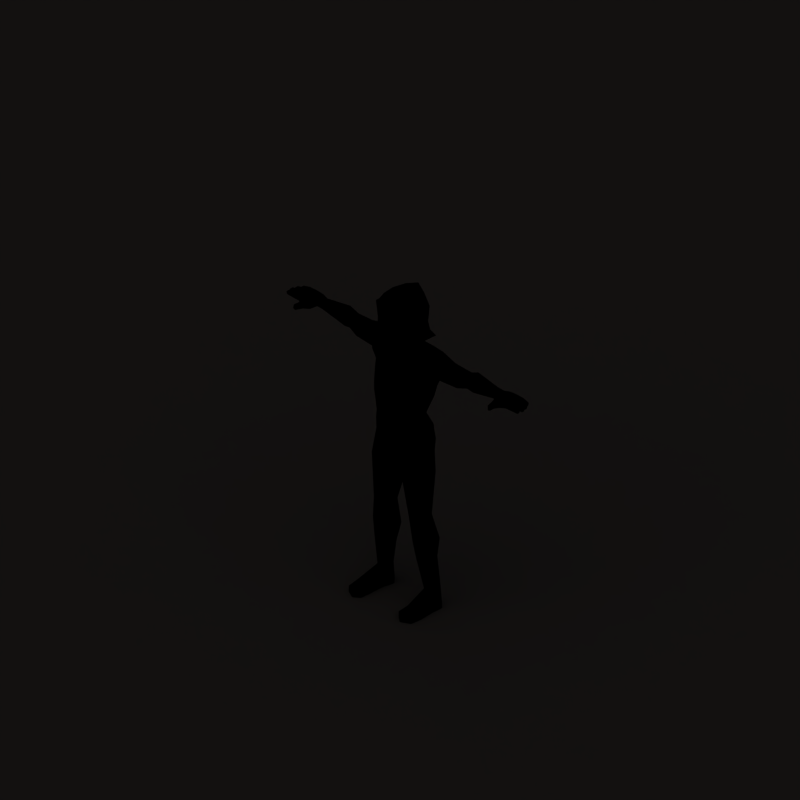 # Source: stealth.blend  (saved by Blender 2.62.0; exported with 4.5.12 LTS)
import bpy
from mathutils import Matrix  # noqa: F401  (used for matrix-valued properties, if any)

bpy.ops.wm.read_factory_settings(use_empty=True)
scene = bpy.context.scene
scene.name = 'Scene'

# ---- collections
col_collection_1 = bpy.data.collections.new('Collection 1'); scene.collection.children.link(col_collection_1)

# ---- materials (node trees are filled in below, after node groups)
mat_shadowstealth = bpy.data.materials.new('ShadowStealth')
mat_shadowstealth.alpha_threshold = 0.0
mat_shadowstealth.diffuse_color = (0.0, 0.0, 0.0, 1.0)
mat_shadowstealth.roughness = 0.5
mat_shadowstealth.specular_intensity = 0.0
mat_shadowstealth.line_color = (0.0, 0.0, 0.0, 0.6)
mat_shadow = bpy.data.materials.new('Shadow')
mat_shadow.alpha_threshold = 0.0
mat_shadow.diffuse_color = (0.2159, 0.2159, 0.2159, 1.0)
mat_shadow.roughness = 0.5
mat_shadow.specular_intensity = 0.0
mat_shadow.line_color = (0.0, 0.0, 0.0, 0.4)

# ---- material node trees

# ---- world
world_world = bpy.data.worlds.new('World'); scene.world = world_world
world_world.color = (0.1, 0.1, 0.1)
world_world.use_sun_shadow = False
world_world.sun_shadow_jitter_overblur = 0.0
world_world.cycles.sampling_method = 'MANUAL'
world_world.cycles.sample_map_resolution = 256
world_world.light_settings.ao_factor = 0.5

# ---- cameras
cam_camera_002 = bpy.data.cameras.new('Camera.002')
cam_camera_002.type = 'ORTHO'
cam_camera_002.passepartout_alpha = 0.2
cam_camera_002.clip_end = 100.0
cam_camera_002.lens = 35.0
cam_camera_002.sensor_width = 32.0
cam_camera_002.sensor_height = 18.0
cam_camera_002.ortho_scale = 4.245
cam_camera_002.show_passepartout = False
cam_camera_002.show_safe_areas = True
cam_camera_002.dof.focus_distance = 0.0
cam_camera_002.dof.aperture_fstop = 128.0

# ---- lights
light_sun_002 = bpy.data.lights.new('Sun.002', 'SUN')
light_sun_002.color = (0.7997, 0.7019, 1.0)
light_sun_002.transmission_factor = 0.0
light_sun_002.angle = 1.571
light_sun_002.energy = 0.25
light_sun_002.shadow_buffer_clip_start = 0.5
light_sun_002.shadow_soft_size = 1.0
light_sun_002.shadow_cascade_max_distance = 1000.0
light_sun_002.cycles.use_multiple_importance_sampling = False
light_sun_000 = bpy.data.lights.new('Sun.000', 'SUN')
light_sun_000.transmission_factor = 0.0
light_sun_000.angle = 1.571
light_sun_000.energy = 0.5
light_sun_000.shadow_buffer_clip_start = 0.5
light_sun_000.shadow_soft_size = 1.0
light_sun_000.shadow_cascade_max_distance = 1000.0
light_sun_000.cycles.use_multiple_importance_sampling = False
light_lamp_001 = bpy.data.lights.new('Lamp.001', 'SUN')
light_lamp_001.color = (0.8157, 0.6941, 0.6118)
light_lamp_001.transmission_factor = 0.0
light_lamp_001.angle = 1.571
light_lamp_001.energy = 1.0
light_lamp_001.shadow_buffer_clip_start = 0.5
light_lamp_001.shadow_soft_size = 1.0
light_lamp_001.shadow_cascade_max_distance = 1000.0
light_lamp_001.cycles.use_multiple_importance_sampling = False

# ---- meshes
me_cube_002 = bpy.data.meshes.new('Cube.002')
me_cube_002.from_pydata([(-0.2047, -2.985e-07, -0.007779), (-0.2047, -2.817e-07, 0.007773), (-0.2047, 0.02732, -2.641e-06), (-0.2047, -0.02732, -2.644e-06), (-0.2647, -0.02362, -2.693e-06), (-0.2647, 0.02362, -2.69e-06), (-0.2647, -2.518e-07, 0.007773), (-0.2647, -2.678e-07, -0.007779), (-0.35, -1.917e-07, -0.007779), (-0.35, -1.757e-07, 0.007773), (-0.35, 0.02624, -2.806e-06), (-0.35, -0.02624, -2.809e-06), (-0.4211, -0.02887, -3.004e-06), (-0.4211, 0.02887, -3.001e-06), (-0.4211, -6.385e-08, 0.007773), (-0.4211, -7.988e-08, -0.007779), (-0.5077, -2.732e-09, -0.007001), (-0.5077, 1.253e-08, 0.006995), (-0.5077, 0.02489, -3.002e-06), (-0.5077, -0.02489, -3.004e-06), (-0.5528, -0.02138, -3.004e-06), (-0.5528, 0.02138, -3.001e-06), (-0.5528, 3.928e-08, 0.006995), (-0.5528, 2.476e-08, -0.007001), (-0.5837, 3.095e-08, -0.006224), (-0.5837, 4.466e-08, 0.006218), (-0.5837, 0.01788, -3.001e-06), (-0.5837, -0.01788, -3.003e-06), (-0.6119, -0.01288, -3.003e-06), (-0.6119, 0.01288, -3.002e-06), (-0.6119, 4.927e-08, 0.003885), (-0.6119, 3.779e-08, -0.003891), (-0.655, 5.531e-08, -3.075e-06), (-0.1508, -0.03888, -1.868e-06), (-0.1508, 0.03888, -1.863e-06), (-0.1337, -2.608e-07, 0.007774), (-0.1337, -2.442e-07, -0.007778), (-0.08945, -3.044e-08, -0.007694), (-0.08945, -5.168e-08, 0.007693), (-0.1074, 0.03045, -6.023e-07), (-0.1074, -0.03045, -6.057e-07), (-0.08535, 4.798e-09, 0.0181), (-0.08535, 3.229e-08, -0.0181), (-0.09349, 0.02757, 0.01031), (-0.09349, -0.02757, 0.01031), (-0.09349, 0.02757, -0.01031), (-0.09349, -0.02757, -0.01031), (-0.07886, -0.02516, -4.788e-07), (-0.07887, 0.02516, -4.753e-07), (-0.1156, -0.0459, -6.072e-07), (-0.1041, -0.04809, 0.01134), (-0.1041, -0.04809, -0.01134), (-0.0947, -0.05122, -4.682e-07), (-0.1156, 0.0459, -5.986e-07), (-0.1041, 0.04809, 0.01134), (-0.1041, 0.04809, -0.01134), (-0.0947, 0.05122, -4.578e-07), (-0.09752, 0.06379, -4.567e-07), (-0.1099, 0.06051, -0.01134), (-0.1099, 0.06051, 0.01134), (-0.1216, 0.05706, -5.976e-07), (-0.09752, -0.06379, -4.69e-07), (-0.1099, -0.06051, -0.01134), (-0.1099, -0.06051, 0.01134), (-0.1216, -0.05706, -6.08e-07), (0.08468, -0.01052, 0.01329), (0.08468, -0.02105, -1.001e-06), (0.08468, -0.01052, -0.01329), (0.08468, 0.01052, -0.01329), (0.08468, 0.02104, -9.869e-07), (0.08468, 0.01052, 0.01329), (-0.06254, -0.0112, 0.01491), (-0.06254, -0.0224, -9.94e-07), (-0.06254, -0.0112, -0.01491), (-0.06254, 0.0112, -0.01491), (-0.06254, 0.0224, -1.013e-06), (-0.06254, 0.0112, 0.01491), (0.1136, 0.01704, -0.009664), (0.1231, 0.02852, -9.827e-07), (0.1136, 0.01704, 0.009662), (0.1136, -0.01704, 0.009662), (0.1231, -0.02852, -9.956e-07), (0.1136, -0.01704, -0.009664), (0.1183, -1.701e-06, 0.009662), (0.1278, -1.698e-06, -9.893e-07), (0.1183, -1.7e-06, -0.009664)], [], [(2, 0, 7, 5), (0, 3, 4, 7), (3, 1, 6, 4), (1, 2, 5, 6), (6, 5, 10, 9), (4, 6, 9, 11), (7, 4, 11, 8), (5, 7, 8, 10), (10, 8, 15, 13), (8, 11, 12, 15), (11, 9, 14, 12), (9, 10, 13, 14), (14, 13, 18, 17), (12, 14, 17, 19), (15, 12, 19, 16), (13, 15, 16, 18), (18, 16, 23, 21), (16, 19, 20, 23), (19, 17, 22, 20), (17, 18, 21, 22), (22, 21, 26, 25), (20, 22, 25, 27), (23, 20, 27, 24), (21, 23, 24, 26), (26, 24, 31, 29), (24, 27, 28, 31), (27, 25, 30, 28), (25, 26, 29, 30), (30, 29, 32), (28, 30, 32), (31, 28, 32), (29, 31, 32), (34, 35, 38, 39), (33, 36, 37, 40), (35, 33, 40, 38), (36, 34, 39, 37), (38, 40, 44, 41), (37, 42, 46, 40), (38, 41, 43, 39), (37, 39, 45, 42), (44, 40, 49, 50), (40, 46, 51, 49), (46, 47, 52, 51), (47, 44, 50, 52), (39, 43, 54, 53), (45, 39, 53, 55), (48, 45, 55, 56), (43, 48, 56, 54), (54, 56, 57, 59), (56, 55, 58, 57), (55, 53, 60, 58), (53, 54, 59, 60), (52, 50, 63, 61), (51, 52, 61, 62), (49, 51, 62, 64), (50, 49, 64, 63), (64, 62, 61, 63), (60, 59, 57, 58), (65, 71, 72, 66), (66, 72, 73, 67), (67, 73, 74, 68), (68, 74, 75, 69), (69, 75, 76, 70), (70, 76, 71, 65), (41, 71, 76), (41, 44, 47), (41, 48, 43), (41, 76, 75, 48), (41, 47, 72, 71), (42, 74, 73), (42, 47, 46), (42, 45, 48), (72, 47, 42, 73), (74, 42, 48, 75), (68, 69, 78, 77), (69, 70, 79, 78), (65, 66, 81, 80), (66, 67, 82, 81), (79, 83, 84, 78), (83, 80, 81, 84), (78, 84, 85, 77), (84, 81, 82, 85), (1, 3, 33, 35), (1, 35, 34, 2), (0, 2, 34, 36), (0, 36, 33, 3), (79, 80, 83), (65, 80, 79, 70), (77, 85, 82), (67, 68, 77, 82)])
me_cube_002.polygons.foreach_set('use_smooth', [True] * 90)
_k = set([(0, 7), (0, 36), (1, 6), (1, 35), (2, 5), (2, 34), (3, 4), (3, 33), (4, 11), (5, 10), (6, 9), (7, 8), (8, 15), (9, 14), (10, 13), (11, 12), (12, 19), (13, 18), (14, 17), (15, 16), (16, 23), (17, 22), (18, 21), (19, 20), (20, 27), (21, 26), (22, 25), (23, 24), (24, 31), (25, 30), (26, 29), (27, 28), (28, 32), (29, 32), (30, 32), (31, 32), (33, 40), (34, 39), (35, 38), (36, 37), (37, 39), (37, 40), (38, 39), (38, 40), (39, 53), (40, 49), (41, 43), (41, 44), (41, 47), (41, 48), (42, 45), (42, 46), (42, 47), (42, 48), (43, 54), (44, 50), (45, 55), (46, 51), (47, 52), (48, 56), (49, 64), (50, 63), (51, 62), (52, 61), (53, 60), (54, 59), (55, 58), (56, 57), (57, 58), (57, 59), (58, 60), (59, 60), (61, 62), (61, 63), (62, 64), (63, 64), (65, 66), (65, 70), (65, 80), (66, 67), (66, 81), (67, 68), (67, 82), (68, 69), (68, 77), (69, 70), (69, 78), (70, 79), (77, 78), (77, 85), (78, 79), (78, 84), (79, 83), (80, 81), (80, 83), (81, 82), (81, 84), (82, 85)])
me_cube_002.attributes.new('sharp_edge', 'BOOLEAN', 'EDGE').data.foreach_set('value', [ (min(e.vertices), max(e.vertices)) in _k for e in me_cube_002.edges])
_uv = me_cube_002.uv_layers.new(name='UVTex')
_uv.uv.foreach_set('vector', [0.2105, 0.2464, 0.2786, 0.2496, 0.2738, 0.3497, 0.2143, 0.3468, 0.2786, 0.2496, 0.3467, 0.2529, 0.3334, 0.3525, 0.2738, 0.3497, 0.02067, 0.2464, 0.08876, 0.2496, 0.08397, 0.3497, 0.02442, 0.3469, 0.08876, 0.2496, 0.1568, 0.2529, 0.1435, 0.3525, 0.08397, 0.3497, 0.08397, 0.3497, 0.1435, 0.3525, 0.1427, 0.495, 0.07717, 0.4918, 0.02442, 0.3469, 0.08397, 0.3497, 0.07717, 0.4918, 0.01163, 0.4887, 0.2738, 0.3497, 0.3334, 0.3525, 0.3326, 0.495, 0.2671, 0.4918, 0.2143, 0.3468, 0.2738, 0.3497, 0.2671, 0.4918, 0.2015, 0.4887, 0.2015, 0.4887, 0.2671, 0.4918, 0.2614, 0.61, 0.1899, 0.6067, 0.2671, 0.4918, 0.3326, 0.495, 0.3329, 0.6136, 0.2614, 0.61, 0.01163, 0.4887, 0.07717, 0.4918, 0.07151, 0.61, 1.042e-07, 0.6067, 0.07717, 0.4918, 0.1427, 0.495, 0.143, 0.6136, 0.07151, 0.61, 0.07151, 0.61, 0.143, 0.6136, 0.1265, 0.7573, 0.06462, 0.7542, 1.042e-07, 0.6067, 0.07151, 0.61, 0.06462, 0.7542, 0.002694, 0.7514, 0.2614, 0.61, 0.3329, 0.6136, 0.3164, 0.7573, 0.2545, 0.7542, 0.1899, 0.6067, 0.2614, 0.61, 0.2545, 0.7542, 0.1926, 0.7514, 0.1926, 0.7514, 0.2545, 0.7542, 0.2509, 0.829, 0.1972, 0.8268, 0.2545, 0.7542, 0.3164, 0.7573, 0.3046, 0.8319, 0.2509, 0.829, 0.002694, 0.7514, 0.06462, 0.7542, 0.06104, 0.829, 0.007338, 0.8268, 0.06462, 0.7542, 0.1265, 0.7573, 0.1147, 0.8319, 0.06104, 0.829, 0.06104, 0.829, 0.1147, 0.8319, 0.1037, 0.8833, 0.05859, 0.8802, 0.007338, 0.8268, 0.06104, 0.829, 0.05859, 0.8802, 0.01338, 0.8789, 0.2509, 0.829, 0.3046, 0.8319, 0.2936, 0.8832, 0.2485, 0.8802, 0.1972, 0.8268, 0.2509, 0.829, 0.2485, 0.8802, 0.2033, 0.8789, 0.2033, 0.8789, 0.2485, 0.8802, 0.2462, 0.9272, 0.2138, 0.9267, 0.2485, 0.8802, 0.2936, 0.8832, 0.2786, 0.9298, 0.2462, 0.9272, 0.01338, 0.8789, 0.05859, 0.8802, 0.05634, 0.9272, 0.02386, 0.9267, 0.05859, 0.8802, 0.1037, 0.8833, 0.08872, 0.9298, 0.05634, 0.9272, 0.05634, 0.9272, 0.08872, 0.9298, 0.05286, 1.0, 0.02386, 0.9267, 0.05634, 0.9272, 0.05286, 1.0, 0.2462, 0.9272, 0.2786, 0.9298, 0.2427, 1.0, 0.2138, 0.9267, 0.2462, 0.9272, 0.2427, 1.0, 0.1899, 0.1249, 0.09643, 0.08928, 0.1007, 0.0, 0.1739, 0.0465, 0.3798, 0.1249, 0.2863, 0.08928, 0.2906, 0.0, 0.3637, 0.0465, 0.09643, 0.08928, 0.0, 0.1158, 0.02343, 0.0393, 0.1007, 0.0, 0.2863, 0.08928, 0.1899, 0.1158, 0.2133, 0.0393, 0.2906, 0.0, 0.5807, 0.4489, 0.5063, 0.4891, 0.5135, 0.4477, 0.5807, 0.4243, 0.5807, 0.5821, 0.5807, 0.6067, 0.5135, 0.5833, 0.5063, 0.5418, 0.5807, 0.4489, 0.5807, 0.4243, 0.6479, 0.4477, 0.6551, 0.4891, 0.5807, 0.5821, 0.6551, 0.5418, 0.6479, 0.5833, 0.5807, 0.6067, 0.5135, 0.4477, 0.5063, 0.4891, 0.4268, 0.507, 0.4181, 0.4713, 0.5063, 0.5418, 0.5135, 0.5833, 0.4181, 0.5596, 0.4268, 0.5239, 0.5135, 0.5833, 0.5116, 0.626, 0.4074, 0.5911, 0.4181, 0.5596, 0.5116, 0.4049, 0.5135, 0.4477, 0.4181, 0.4713, 0.4074, 0.4398, 0.6551, 0.4891, 0.6479, 0.4477, 0.7433, 0.4713, 0.7346, 0.507, 0.6479, 0.5833, 0.6551, 0.5418, 0.7346, 0.5239, 0.7433, 0.5596, 0.6498, 0.626, 0.6479, 0.5833, 0.7433, 0.5596, 0.7539, 0.5911, 0.6479, 0.4477, 0.6498, 0.4049, 0.7539, 0.4398, 0.7433, 0.4713, 0.7433, 0.4713, 0.7539, 0.4398, 0.7816, 0.4434, 0.7708, 0.4797, 0.7539, 0.5911, 0.7433, 0.5596, 0.7708, 0.5512, 0.7816, 0.5875, 0.7433, 0.5596, 0.7346, 0.5239, 0.7596, 0.5155, 0.7708, 0.5512, 0.7346, 0.507, 0.7433, 0.4713, 0.7708, 0.4797, 0.7596, 0.5155, 0.4074, 0.4398, 0.4181, 0.4713, 0.3906, 0.4797, 0.3798, 0.4434, 0.4181, 0.5596, 0.4074, 0.5911, 0.3798, 0.5875, 0.3906, 0.5512, 0.4268, 0.5239, 0.4181, 0.5596, 0.3906, 0.5512, 0.4018, 0.5155, 0.4181, 0.4713, 0.4268, 0.507, 0.4018, 0.5155, 0.3906, 0.4797, 0.7224, 0.04075, 0.6824, 0.04075, 0.6785, 0.0, 0.7194, 0.0008564, 0.6785, 0.4049, 0.6785, 0.3649, 0.7192, 0.3609, 0.7184, 0.4019, 0.575, 0.00119, 0.5752, 0.3503, 0.5291, 0.3531, 0.5291, 0.001505, 0.5291, 0.001505, 0.5291, 0.3531, 0.4831, 0.3503, 0.4832, 0.00119, 0.4832, 0.00119, 0.4831, 0.3503, 0.4293, 0.3487, 0.4372, 0.0006945, 0.4372, 0.0006945, 0.4293, 0.3487, 0.384, 0.3484, 0.3913, 0.0, 0.6669, 0.0, 0.6743, 0.3484, 0.6289, 0.3488, 0.621, 0.0006945, 0.621, 0.0006945, 0.6289, 0.3488, 0.5752, 0.3503, 0.575, 0.00119, 0.6041, 0.4049, 0.5752, 0.3503, 0.6289, 0.3488, 0.5807, 0.4243, 0.5135, 0.4477, 0.5116, 0.4049, 0.5807, 0.4243, 0.6498, 0.4049, 0.6479, 0.4477, 0.6041, 0.4049, 0.6289, 0.3488, 0.6743, 0.3484, 0.6785, 0.3882, 0.6041, 0.4049, 0.5291, 0.3936, 0.5291, 0.3531, 0.5752, 0.3503, 0.4541, 0.4049, 0.4293, 0.3487, 0.4831, 0.3503, 0.5807, 0.6067, 0.5116, 0.626, 0.5135, 0.5833, 0.5807, 0.6067, 0.6479, 0.5833, 0.6498, 0.626, 0.5291, 0.3531, 0.5291, 0.3936, 0.4541, 0.4049, 0.4831, 0.3503, 0.4293, 0.3487, 0.4541, 0.4049, 0.3798, 0.3882, 0.384, 0.3484, 0.6633, 0.6271, 0.6981, 0.626, 0.7217, 0.7418, 0.6819, 0.7103, 0.5272, 0.7633, 0.4923, 0.7622, 0.5109, 0.679, 0.5507, 0.6476, 0.4382, 0.7622, 0.4033, 0.7633, 0.3798, 0.6476, 0.4196, 0.679, 0.5743, 0.626, 0.6091, 0.6271, 0.5905, 0.7103, 0.5507, 0.7418, 0.5109, 0.679, 0.4652, 0.6656, 0.4652, 0.626, 0.5507, 0.6476, 0.4652, 0.6656, 0.4196, 0.679, 0.3798, 0.6476, 0.4652, 0.626, 0.7217, 0.7418, 0.6362, 0.7633, 0.6362, 0.7237, 0.6819, 0.7103, 0.6362, 0.7633, 0.5507, 0.7418, 0.5905, 0.7103, 0.6362, 0.7237, 0.08876, 0.2496, 0.02067, 0.2464, 0.0, 0.1158, 0.09643, 0.08928, 0.08876, 0.2496, 0.09643, 0.08928, 0.1899, 0.1249, 0.1568, 0.2529, 0.2786, 0.2496, 0.2105, 0.2464, 0.1899, 0.1158, 0.2863, 0.08928, 0.2786, 0.2496, 0.2863, 0.08928, 0.3798, 0.1249, 0.3467, 0.2529, 0.0, 0.0, 1.0, 0.0, 1.0, 1.0, 0.0, 0.0, 0.0, 1.0, 1.0, 1.0, 1.0, 0.0, 0.0, 0.0, 1.0, 1.0, 1.0, 0.0, 0.0, 0.0, 1.0, 0.0, 1.0, 1.0, 0.0, 1.0])
me_cube_002.materials.append(mat_shadowstealth)
me_cube_002.use_remesh_preserve_volume = False
me_cube_002.use_remesh_preserve_attributes = False
me_cube_002.use_mirror_vertex_groups = False
me_cube_002.update()
me_mehumanmale_003 = bpy.data.meshes.new('meHumanMale.003')
me_mehumanmale_003.from_pydata([(-0.04282, -0.06806, 0.7507), (0.04282, -0.06806, 0.7507), (0.02123, -0.0911, 0.7033), (-0.02123, -0.0911, 0.7033), (-2.874e-08, -0.1193, 0.7103), (8.04e-09, 0.02662, 0.8851), (0.07053, 0.0243, 0.8532), (-0.07053, 0.0243, 0.8532), (0.08691, 0.01961, 0.7702), (-0.08691, 0.01961, 0.7702), (0.07065, -0.06624, 0.6955), (-3.016e-08, -0.1016, 0.6974), (-0.07065, -0.06624, 0.6955), (0.07748, 0.02366, 0.6945), (-0.07748, 0.02366, 0.6945), (0.0568, 0.1009, 0.6505), (0.06153, 0.009241, 0.6414), (0.06506, 0.1168, 0.6966), (0.05947, -0.06496, 0.6405), (0.07977, -0.06372, 0.7713), (0.06641, 0.1248, 0.7724), (0.06148, -0.04299, 0.8443), (0.06148, 0.09614, 0.8491), (3.513e-08, 0.1063, 0.8686), (-1.786e-08, -0.05914, 0.8715), (-0.06148, 0.09614, 0.8491), (-0.06148, -0.04299, 0.8443), (4.919e-08, 0.1629, 0.7713), (-2.874e-08, -0.09518, 0.7713), (-0.06641, 0.1248, 0.7724), (-0.07977, -0.06372, 0.7713), (-0.05947, -0.06496, 0.6405), (-0.06506, 0.1168, 0.6966), (3.546e-08, 0.1174, 0.6327), (-0.06153, 0.009241, 0.6414), (-0.0568, 0.1009, 0.6505), (4.643e-08, 0.1537, 0.6955), (-2.632e-08, -0.08716, 0.6222), (-2.039e-09, -0.006751, 0.6107), (1.077e-05, -0.04304, 0.5848), (1.595e-05, -0.06355, 0.58), (-4.478e-05, 0.1799, 0.6865), (-0.07996, 0.149, 0.631), (-0.1287, -0.01605, 0.6216), (-4.817e-05, 0.1934, 0.6075), (-0.07811, 0.1355, 0.6877), (-0.08274, -0.06434, 0.6043), (-0.0845, -0.06883, 0.742), (-0.07973, 0.1452, 0.7787), (-4.751e-05, 0.1908, 0.7774), (-0.07493, -0.08333, 0.8555), (-0.0738, 0.1107, 0.8707), (2.449e-05, -0.1001, 0.8922), (-3.359e-05, 0.135, 0.8942), (0.07375, 0.1108, 0.8707), (0.07497, -0.08329, 0.8555), (0.07966, 0.1452, 0.7787), (0.08453, -0.06878, 0.742), (0.08277, -0.0643, 0.6043), (0.07804, 0.1356, 0.6877), (0.1287, -0.01598, 0.6216), (0.07988, 0.149, 0.631), (-0.09298, 0.02375, 0.6852), (0.09297, 0.0238, 0.6852), (-0.09042, -0.0669, 0.6615), (0.09045, -0.06686, 0.6615), (-0.1043, 0.0189, 0.7762), (0.1043, 0.01895, 0.7762), (-0.08464, 0.02452, 0.8757), (0.08463, 0.02457, 0.8757), (-6.771e-06, 0.02734, 0.9139), (1.417e-05, -0.05671, 0.582), (-0.1265, -0.02805, 0.627), (0.1266, -0.02799, 0.627), (0.1174, -0.02011, 0.6919), (-0.1174, -0.02017, 0.6919), (0.1, -0.02102, 0.7828), (-0.1, -0.02107, 0.7828), (0.07922, -0.04483, 0.8716), (-0.07919, -0.04487, 0.8716), (1.638e-05, -0.06553, 0.9004), (-0.08449, -0.08542, 0.7407), (-0.07492, -0.1084, 0.8545), (3.082e-05, -0.1251, 0.8912), (2.043e-05, -0.08114, 0.5734), (-0.08274, -0.08142, 0.597), (0.07498, -0.1083, 0.8545), (0.08453, -0.08537, 0.7407), (0.08278, -0.08138, 0.597), (-0.09041, -0.08332, 0.6595), (0.09045, -0.08328, 0.6596), (-0.09849, 0.1751, 0.5926), (-0.1308, -0.03677, 0.6039), (-4.974e-05, 0.1997, 0.5913), (1.862e-05, -0.07456, 0.5463), (0.1323, -0.03286, 0.6026), (0.0984, 0.1752, 0.5926), (-0.11, 0.06141, 0.6451), (0.1099, 0.06147, 0.6451), (0.08551, 0.07969, 0.6865), (-0.08555, 0.07965, 0.6865), (0.09197, 0.08208, 0.7774), (-0.09201, 0.08203, 0.7774), (0.07919, 0.06767, 0.8732), (-0.07922, 0.06763, 0.8732), (-2.018e-05, 0.08115, 0.9041), (-0.1275, 0.06899, 0.6164), (0.1282, 0.07135, 0.6156), (-0.7955, 0.006095, 0.492), (-0.8343, 0.0159, 0.5007), (-0.8356, 0.04222, 0.501), (-0.8021, 0.01565, 0.531), (-0.8328, 0.01575, 0.5332), (-0.834, 0.04207, 0.5334), (-0.8317, 0.06848, 0.5335), (-0.8332, 0.06864, 0.5011), (-0.7538, 0.1236, 0.4855), (-0.7525, 0.1239, 0.5275), (-0.887, 0.06724, 0.5064), (-0.8857, 0.06711, 0.5324), (-0.8845, 0.04079, 0.5321), (-0.8857, 0.04092, 0.5061), (-0.9332, 0.04552, 0.5038), (-0.9351, 0.0422, 0.5221), (-0.9361, 0.06326, 0.5223), (-0.9339, 0.06026, 0.5039), (-0.88, 0.09626, 0.5308), (-0.8811, 0.09637, 0.5074), (-0.8799, 0.07005, 0.5061), (-0.8787, 0.06993, 0.5321), (-0.9257, 0.07143, 0.5219), (-0.9238, 0.07475, 0.5036), (-0.9245, 0.08948, 0.5052), (-0.9267, 0.09249, 0.5217), (-0.8802, 0.03816, 0.5321), (-0.879, 0.01184, 0.5319), (-0.8815, 0.03828, 0.5061), (-0.8802, 0.01196, 0.5059), (-0.9277, 0.01656, 0.5035), (-0.9284, 0.0313, 0.5037), (-0.9296, 0.01324, 0.5218), (-0.9306, 0.0343, 0.522), (-0.746, 0.02078, 0.5285), (-0.7519, 0.07362, 0.5343), (-0.7473, 0.02011, 0.4826), (-0.7536, 0.07334, 0.483), (-0.7622, -0.01882, 0.495), (-0.7612, -0.01819, 0.5266), (-0.7872, -0.02689, 0.5262), (-0.7882, -0.02745, 0.4981), (-0.7941, -0.06078, 0.502), (-0.7921, -0.05855, 0.5231), (-0.7768, -0.06227, 0.5267), (-0.7777, -0.06298, 0.4971), (-0.9074, 0.1194, 0.5217), (-0.9052, 0.1164, 0.5052), (-0.9046, 0.1017, 0.5036), (-0.9064, 0.09838, 0.5219), (-0.8594, 0.09688, 0.5321), (-0.8606, 0.097, 0.5061), (-0.8618, 0.1233, 0.5074), (-0.8607, 0.1232, 0.5308), (-0.8105, 0.1237, 0.5315), (-0.8118, 0.1238, 0.5022), (-0.8237, 0.09509, 0.5016), (-0.8222, 0.09494, 0.5325), (-0.7883, 0.1249, 0.4919), (-0.7857, 0.1252, 0.5286), (-0.7937, 0.04366, 0.501), (-0.7921, 0.04351, 0.5334), (-0.792, 0.09604, 0.5016), (-0.7906, 0.0959, 0.5325), (-2.039e-09, -0.006751, 0.6107), (-2.797e-08, -0.09263, 0.4069), (-0.4702, 0.09932, 0.458), (-0.4702, 0.0652, 0.4579), (-0.4919, 0.03829, 0.5016), (-0.4702, 0.06513, 0.5426), (-0.4702, 0.09929, 0.5425), (-0.4702, 0.1423, 0.5015), (-0.1997, 0.1172, 0.3937), (-0.1954, 0.001093, 0.4103), (-0.1761, -0.04527, 0.4982), (-0.1421, 0.02877, 0.5718), (-0.1435, 0.1157, 0.5712), (-0.1756, 0.1655, 0.485), (-0.7113, 0.1171, 0.5196), (-0.7113, 0.09405, 0.5362), (-0.7113, 0.0553, 0.5296), (-0.7113, 0.03954, 0.506), (-0.7113, 0.06277, 0.4884), (-0.7113, 0.1017, 0.4951), (-0.06708, 0.185, 0.4823), (-0.06041, 0.09357, 0.591), (-0.05989, 0.009367, 0.5929), (-0.07574, -0.03336, 0.5206), (-1.416e-08, -0.0469, 0.4858), (5.239e-08, 0.1735, 0.4759), (-0.1425, 0.05578, 0.1736), (-0.1309, -0.04419, 0.2146), (-0.1018, -0.08717, 0.2312), (-0.06096, 0.1153, 0.1601), (-0.08111, -0.08509, 0.0904), (-0.1514, -0.03732, 0.0802), (-0.08111, 0.1724, 0.04672), (-0.1528, 0.1123, 0.06343), (-0.1659, -0.02252, 0.03588), (-0.08681, -0.06802, 0.004748), (-0.08681, 0.1805, -0.03471), (-0.1677, 0.1103, 0.01514), (-0.1549, 0.0913, -0.8743), (-0.1549, 0.04407, -0.8743), (-0.1894, 0.01014, -0.8743), (-0.2239, 0.04407, -0.8743), (-0.2239, 0.0913, -0.8743), (-0.1894, 0.1239, -0.8743), (-0.1409, 0.08509, -0.4201), (-0.1955, 0.05539, -0.4139), (-0.1973, -0.0116, -0.4355), (-0.1447, -0.04235, -0.4651), (-0.08335, -0.0116, -0.4458), (-0.08152, 0.05539, -0.4242), (-0.1421, 0.08829, -0.9849), (-0.1547, 0.007083, -0.9849), (-0.1895, 0.006883, -0.9849), (-0.2459, 0.007083, -0.9849), (-0.2424, 0.08829, -0.9849), (-0.1898, 0.1349, -0.9849), (-0.2507, -0.1486, -0.9849), (-0.1924, -0.1768, -0.9849), (-0.1525, -0.1486, -0.9849), (-0.2483, -0.1486, -0.9474), (-0.1921, -0.1768, -0.9446), (-0.1525, -0.1486, -0.9474), (-7.368e-09, -0.0244, 0.5465), (4.734e-08, 0.1568, 0.5435), (-0.0568, 0.1009, 0.6505), (-0.06153, 0.009241, 0.6414), (3.546e-08, 0.1174, 0.6327), (-0.09982, -0.09515, 0.401), (-0.09237, 0.1742, 0.3625), (-0.002365, 0.1554, 0.3587), (-0.5163, 0.1056, 0.4519), (-0.5163, 0.1438, 0.5031), (-0.5163, 0.1056, 0.5587), (-0.5163, 0.06546, 0.5588), (-0.5163, 0.03676, 0.5032), (-0.5163, 0.0655, 0.4518), (-0.406, 0.05013, 0.4408), (-0.3339, 0.1048, 0.4296), (-0.425, 0.02133, 0.4907), (-0.4037, 0.05363, 0.5437), (-0.334, 0.104, 0.5434), (-0.3034, 0.1587, 0.4877), (-0.08875, 0.01261, -0.6147), (-0.1569, -0.02393, -0.6045), (-0.231, 0.01176, -0.5779), (-0.2293, 0.08238, -0.5579), (-0.1534, 0.1322, -0.5632), (-0.08658, 0.08886, -0.5895), (-0.1987, 0.08077, -0.1604), (-0.1983, -0.02645, -0.1559), (-0.1135, 0.1367, -0.2061), (-0.112, -0.06545, -0.1885), (-0.02201, -0.004925, -0.2443), (-0.02141, 0.06641, -0.2372), (0.02141, 0.06641, -0.2372), (0.02201, -0.004925, -0.2443), (0.112, -0.06545, -0.1885), (0.1135, 0.1367, -0.2061), (0.1983, -0.02645, -0.1559), (0.1987, 0.08077, -0.1604), (0.08658, 0.08886, -0.5895), (0.1534, 0.1322, -0.5632), (0.2293, 0.08238, -0.5579), (0.231, 0.01176, -0.5779), (0.1569, -0.02393, -0.6045), (0.08875, 0.01261, -0.6147), (0.3034, 0.1587, 0.4877), (0.334, 0.104, 0.5434), (0.4037, 0.05363, 0.5437), (0.425, 0.02133, 0.4907), (0.3339, 0.1048, 0.4296), (0.406, 0.05013, 0.4408), (0.09237, 0.1742, 0.3625), (0.09982, -0.09515, 0.401), (0.06153, 0.009241, 0.6414), (0.0568, 0.1009, 0.6505), (0.1525, -0.1486, -0.9474), (0.1921, -0.1768, -0.9446), (0.2483, -0.1486, -0.9474), (0.1525, -0.1486, -0.9849), (0.1924, -0.1768, -0.9849), (0.2507, -0.1486, -0.9849), (0.1898, 0.1349, -0.9849), (0.2424, 0.08829, -0.9849), (0.2459, 0.007083, -0.9849), (0.1895, 0.006883, -0.9849), (0.1547, 0.007083, -0.9849), (0.1421, 0.08829, -0.9849), (0.08152, 0.05539, -0.4242), (0.08335, -0.0116, -0.4458), (0.1447, -0.04235, -0.4651), (0.1973, -0.0116, -0.4355), (0.1955, 0.05539, -0.4139), (0.1409, 0.08509, -0.4201), (0.1894, 0.1239, -0.8743), (0.2239, 0.0913, -0.8743), (0.2239, 0.04407, -0.8743), (0.1894, 0.01014, -0.8743), (0.1549, 0.04407, -0.8743), (0.1549, 0.0913, -0.8743), (-1.662e-08, -0.05504, -0.05819), (3.879e-08, 0.1284, -0.08252), (0.1677, 0.1103, 0.01514), (0.08681, 0.1805, -0.03471), (0.08681, -0.06802, 0.004748), (0.1659, -0.02252, 0.03588), (-2.57e-08, -0.08509, 0.0904), (0.1528, 0.1123, 0.06343), (0.08111, 0.1724, 0.04672), (0.1514, -0.03732, 0.0802), (0.08111, -0.08509, 0.0904), (0.06096, 0.1153, 0.1601), (0.1018, -0.08717, 0.2312), (0.1309, -0.04419, 0.2146), (0.1425, 0.05578, 0.1736), (-2.248e-08, -0.07445, 0.2312), (0.07574, -0.03336, 0.5206), (0.05989, 0.009367, 0.5929), (0.06041, 0.09357, 0.591), (0.06708, 0.185, 0.4823), (0.1756, 0.1655, 0.485), (0.1435, 0.1157, 0.5712), (0.1421, 0.02877, 0.5718), (0.1761, -0.04527, 0.4982), (0.1954, 0.001093, 0.4103), (0.1997, 0.1172, 0.3937), (0.4702, 0.1423, 0.5015), (0.4702, 0.09929, 0.5425), (0.4702, 0.06513, 0.5426), (0.4919, 0.03829, 0.5016), (0.4702, 0.0652, 0.4579), (0.4702, 0.09932, 0.458), (4.8e-08, 0.159, 0.04968), (3.133e-08, 0.1037, 0.1631), (-0.1922, -0.08016, -0.9849), (-0.2559, -0.07927, -0.9849), (-0.2533, -0.0823, -0.938), (-0.151, -0.07927, -0.9849), (-0.1522, -0.0823, -0.938), (-0.1917, -0.08636, -0.9185), (0.1917, -0.08636, -0.9185), (0.1522, -0.0823, -0.938), (0.151, -0.07927, -0.9849), (0.2533, -0.0823, -0.938), (0.2559, -0.07927, -0.9849), (0.1922, -0.08016, -0.9849), (-0.11, 0.02135, -0.7154), (-0.1659, -0.008547, -0.6986), (-0.2258, 0.0173, -0.6811), (-0.2246, 0.06937, -0.6677), (-0.1628, 0.1191, -0.6569), (-0.1089, 0.07341, -0.7021), (0.1089, 0.07341, -0.7021), (0.1628, 0.1191, -0.6569), (0.2246, 0.06937, -0.6677), (0.2258, 0.0173, -0.6811), (0.1659, -0.008547, -0.6986), (0.11, 0.02135, -0.7154), (-0.1799, 0.09098, -0.04574), (-0.1723, -0.0157, -0.0009543), (-0.0983, 0.1419, -0.09928), (-0.09178, -0.05109, -0.02231), (0.0137, 0.0901, -0.1081), (0.01324, -0.003993, -0.1027), (0.09178, -0.05109, -0.02231), (0.0983, 0.1419, -0.09928), (0.1723, -0.0157, -0.0009543), (0.1799, 0.09098, -0.04574), (-0.0137, 0.0901, -0.1081), (-0.01324, -0.003993, -0.1027), (-0.1673, 0.09822, 0.2785), (-0.1484, -0.03516, 0.2929), (-0.1087, -0.0905, 0.2861), (-0.07839, 0.1417, 0.2566), (0.07839, 0.1417, 0.2566), (0.1087, -0.0905, 0.2861), (0.1484, -0.03516, 0.2929), (0.1673, 0.09822, 0.2785), (3.822e-08, 0.1266, 0.2579), (-2.503e-08, -0.08288, 0.2737), (-0.2318, 0.03908, 0.4371), (-0.2207, 0.1144, 0.4116), (-0.2292, 0.008272, 0.4913), (-0.224, 0.04324, 0.5655), (-0.2214, 0.115, 0.565), (-0.2079, 0.1549, 0.4864), (0.2079, 0.1549, 0.4864), (0.2214, 0.115, 0.565), (0.224, 0.04324, 0.5655), (0.2292, 0.008272, 0.4913), (0.2207, 0.1144, 0.4116), (0.2318, 0.03908, 0.4371), (0.5163, 0.0655, 0.4518), (0.5163, 0.03676, 0.5032), (0.5163, 0.06546, 0.5588), (0.5163, 0.1056, 0.5587), (0.5163, 0.1438, 0.5031), (0.5163, 0.1056, 0.4519), (0.7113, 0.1017, 0.4951), (0.7113, 0.06277, 0.4884), (0.7113, 0.03954, 0.506), (0.7113, 0.0553, 0.5296), (0.7113, 0.09405, 0.5362), (0.7113, 0.1171, 0.5196), (0.7906, 0.09589, 0.5325), (0.792, 0.09604, 0.5016), (0.7921, 0.0435, 0.5334), (0.7937, 0.04366, 0.501), (0.7857, 0.1252, 0.5286), (0.7883, 0.1249, 0.4919), (0.8222, 0.09494, 0.5325), (0.8237, 0.09508, 0.5016), (0.8118, 0.1238, 0.5022), (0.8105, 0.1237, 0.5315), (0.8607, 0.1232, 0.5308), (0.8618, 0.1233, 0.5074), (0.8606, 0.097, 0.5061), (0.8594, 0.09688, 0.5321), (0.9064, 0.09838, 0.5219), (0.9046, 0.1017, 0.5036), (0.9052, 0.1164, 0.5052), (0.9074, 0.1194, 0.5217), (0.7777, -0.06298, 0.4971), (0.7768, -0.06227, 0.5267), (0.7921, -0.05855, 0.5231), (0.7941, -0.06078, 0.502), (0.7882, -0.02745, 0.4981), (0.7872, -0.02689, 0.5262), (0.7612, -0.01819, 0.5266), (0.7622, -0.01882, 0.495), (0.7536, 0.07334, 0.483), (0.7473, 0.02011, 0.4826), (0.7519, 0.07362, 0.5343), (0.746, 0.02078, 0.5285), (0.9306, 0.0343, 0.522), (0.9296, 0.01324, 0.5218), (0.9284, 0.0313, 0.5037), (0.9277, 0.01656, 0.5035), (0.8802, 0.01196, 0.5059), (0.8815, 0.03828, 0.5061), (0.879, 0.01184, 0.5319), (0.8802, 0.03816, 0.5321), (0.9267, 0.09249, 0.5217), (0.9245, 0.08948, 0.5052), (0.9238, 0.07475, 0.5036), (0.9257, 0.07143, 0.5219), (0.8787, 0.06993, 0.5321), (0.8799, 0.07005, 0.5061), (0.8811, 0.09637, 0.5074), (0.88, 0.09626, 0.5308), (0.9339, 0.06026, 0.5039), (0.9361, 0.06325, 0.5223), (0.9351, 0.0422, 0.5221), (0.9332, 0.04552, 0.5038), (0.8857, 0.04092, 0.5061), (0.8845, 0.04079, 0.5321), (0.8857, 0.06711, 0.5324), (0.887, 0.06724, 0.5064), (0.7525, 0.1239, 0.5275), (0.7538, 0.1236, 0.4855), (0.8332, 0.06864, 0.5011), (0.8317, 0.06848, 0.5335), (0.834, 0.04207, 0.5334), (0.8328, 0.01575, 0.5332), (0.8021, 0.01564, 0.531), (0.8356, 0.04222, 0.501), (0.8343, 0.0159, 0.5007), (0.7955, 0.006094, 0.492), (-0.1778, 0.1119, 0.3418), (-0.1574, -0.02372, 0.352), (-0.1042, -0.09574, 0.3346), (-0.08538, 0.1608, 0.3096), (0.08538, 0.1608, 0.3096), (0.1042, -0.09574, 0.3346), (0.1574, -0.02372, 0.352), (0.1778, 0.1119, 0.3418), (4.345e-08, 0.1439, 0.3083), (-2.738e-08, -0.09067, 0.3314)], [], [(31, 37, 11, 3), (18, 2, 11, 37), (0, 30, 12), (3, 0, 12), (0, 3, 28), (30, 0, 28), (1, 2, 10), (19, 1, 10), (1, 19, 28), (2, 1, 28), (28, 3, 4), (28, 4, 2), (11, 4, 3), (11, 2, 4), (10, 2, 18), (3, 12, 31), (23, 5, 6, 22), (25, 7, 5, 23), (26, 24, 5, 7), (24, 21, 6, 5), (30, 26, 7, 9), (29, 9, 7, 25), (22, 6, 8, 20), (21, 19, 8, 6), (32, 14, 9, 29), (30, 9, 14, 12), (20, 8, 13, 17), (19, 10, 13, 8), (35, 34, 14, 32), (34, 31, 12, 14), (17, 13, 16, 15), (18, 16, 13, 10), (37, 38, 16, 18), (33, 36, 17, 15), (36, 27, 20, 17), (19, 21, 24, 28), (27, 23, 22, 20), (27, 29, 25, 23), (30, 28, 24, 26), (36, 32, 29, 27), (33, 35, 32, 36), (34, 38, 37, 31), (44, 42, 45, 41), (41, 45, 48, 49), (49, 48, 51, 53), (49, 53, 54, 56), (41, 49, 56, 59), (44, 41, 59, 61), (39, 71, 72, 43), (71, 40, 46, 72), (40, 71, 73, 58), (71, 39, 60, 73), (58, 73, 74, 65), (73, 60, 63, 74), (43, 72, 75, 62), (72, 46, 64, 75), (65, 74, 76, 57), (74, 63, 67, 76), (47, 77, 75, 64), (77, 66, 62, 75), (57, 76, 78, 55), (76, 67, 69, 78), (50, 79, 77, 47), (79, 68, 66, 77), (55, 78, 80, 52), (78, 69, 70, 80), (52, 80, 79, 50), (80, 70, 68, 79), (50, 47, 81, 82), (52, 50, 82, 83), (46, 40, 84, 85), (57, 55, 86, 87), (55, 52, 83, 86), (40, 58, 88, 84), (64, 46, 85, 89), (47, 64, 89, 81), (65, 57, 87, 90), (58, 65, 90, 88), (42, 44, 93, 91), (39, 43, 92, 94), (44, 61, 96, 93), (60, 39, 94, 95), (59, 99, 98, 61), (99, 63, 60, 98), (42, 97, 100, 45), (97, 43, 62, 100), (56, 101, 99, 59), (101, 67, 63, 99), (45, 100, 102, 48), (100, 62, 66, 102), (54, 103, 101, 56), (103, 69, 67, 101), (48, 102, 104, 51), (102, 66, 68, 104), (51, 104, 105, 53), (104, 68, 70, 105), (53, 105, 103, 54), (105, 70, 69, 103), (43, 97, 106, 92), (97, 42, 91, 106), (61, 98, 107, 96), (98, 60, 95, 107), (108, 111, 112, 109), (115, 110, 121, 118), (114, 115, 118, 119), (113, 114, 119, 120), (110, 113, 120, 121), (121, 120, 123, 122), (120, 119, 124, 123), (119, 118, 125, 124), (118, 121, 122, 125), (122, 123, 124, 125), (114, 165, 126, 129), (164, 115, 128, 127), (115, 114, 129, 128), (128, 129, 130, 131), (127, 128, 131, 132), (129, 126, 133, 130), (126, 127, 132, 133), (131, 130, 133, 132), (112, 113, 134, 135), (113, 110, 136, 134), (109, 112, 135, 137), (110, 109, 137, 136), (136, 137, 138, 139), (137, 135, 140, 138), (134, 136, 139, 141), (135, 134, 141, 140), (138, 140, 141, 139), (144, 142, 147, 146), (108, 144, 146, 149), (142, 111, 148, 147), (111, 108, 149, 148), (148, 149, 150, 151), (147, 148, 151, 152), (149, 146, 153, 150), (146, 147, 152, 153), (151, 150, 153, 152), (188, 142, 144, 189), (187, 143, 142, 188), (186, 117, 143, 187), (190, 145, 116, 191), (189, 144, 145, 190), (156, 157, 154, 155), (161, 160, 155, 154), (158, 161, 154, 157), (160, 159, 156, 155), (159, 158, 157, 156), (163, 164, 159, 160), (165, 162, 161, 158), (162, 163, 160, 161), (186, 191, 116, 117), (117, 116, 166, 167), (162, 167, 166, 163), (114, 143, 171, 165), (162, 165, 171, 167), (117, 167, 171, 143), (113, 169, 143, 114), (111, 142, 143, 169), (111, 169, 113, 112), (110, 115, 145, 168), (115, 164, 170, 145), (108, 168, 145, 144), (116, 145, 170, 166), (163, 166, 170, 164), (108, 109, 110, 168), (126, 165, 164, 127), (158, 159, 164, 165), (185, 184, 193, 192), (184, 183, 194, 193), (183, 182, 195, 194), (202, 203, 206, 207), (205, 204, 208, 209), (204, 344, 313, 208), (318, 202, 207, 312), (203, 205, 209, 206), (210, 211, 223, 222), (213, 214, 226, 225), (214, 215, 227, 226), (215, 210, 222, 227), (233, 232, 229, 230), (232, 231, 228, 229), (194, 195, 196, 234), (192, 193, 235, 197), (193, 194, 237, 236), (172, 237, 194, 234), (235, 193, 236, 238), (196, 195, 239, 173), (192, 197, 241, 240), (181, 239, 195, 182), (180, 185, 192, 240), (327, 200, 202, 318), (199, 203, 202, 200), (198, 205, 203, 199), (198, 201, 204, 205), (345, 344, 204, 201), (224, 225, 226, 227), (222, 223, 224, 227), (174, 242, 243, 179), (242, 191, 186, 243), (179, 243, 244, 178), (243, 186, 187, 244), (178, 244, 245, 177), (244, 187, 188, 245), (177, 245, 246, 176), (245, 188, 189, 246), (176, 246, 247, 175), (246, 189, 190, 247), (175, 247, 242, 174), (247, 190, 191, 242), (175, 248, 250, 176), (176, 250, 251, 177), (177, 251, 252, 178), (178, 252, 253, 179), (249, 174, 179, 253), (174, 249, 248, 175), (343, 342, 283, 282), (282, 278, 338, 343), (339, 338, 278, 279), (340, 339, 279, 280), (341, 340, 280, 281), (342, 341, 281, 283), (342, 343, 409, 404), (341, 342, 404, 405), (340, 341, 405, 406), (339, 340, 406, 407), (338, 339, 407, 408), (343, 338, 408, 409), (299, 294, 297, 298), (297, 294, 295, 296), (345, 323, 320, 344), (326, 319, 320, 323), (326, 325, 321, 319), (325, 324, 322, 321), (327, 318, 322, 324), (337, 284, 331, 332), (336, 335, 328, 285), (331, 284, 241, 197), (196, 173, 285, 328), (235, 238, 287, 330), (172, 234, 329, 286), (330, 287, 286, 329), (331, 197, 235, 330), (329, 234, 196, 328), (289, 292, 293, 290), (288, 291, 292, 289), (306, 294, 299, 311), (307, 295, 294, 306), (308, 296, 295, 307), (311, 299, 298, 310), (321, 317, 314, 319), (318, 312, 316, 322), (320, 315, 313, 344), (319, 314, 315, 320), (322, 316, 317, 321), (334, 329, 328, 335), (333, 330, 329, 334), (332, 331, 330, 333), (224, 346, 347, 225), (346, 229, 228, 347), (225, 347, 348, 213), (347, 228, 231, 348), (223, 349, 346, 224), (349, 230, 229, 346), (211, 350, 349, 223), (350, 233, 230, 349), (213, 348, 351, 212), (348, 231, 232, 351), (212, 351, 350, 211), (351, 232, 233, 350), (310, 353, 352, 309), (353, 288, 289, 352), (309, 352, 355, 308), (352, 289, 290, 355), (298, 354, 353, 310), (354, 291, 288, 353), (297, 357, 354, 298), (357, 292, 291, 354), (308, 355, 356, 296), (355, 290, 293, 356), (296, 356, 357, 297), (356, 293, 292, 357), (254, 358, 363, 259), (358, 211, 210, 363), (255, 359, 358, 254), (359, 212, 211, 358), (256, 360, 359, 255), (360, 213, 212, 359), (257, 361, 360, 256), (361, 214, 213, 360), (258, 362, 361, 257), (362, 215, 214, 361), (259, 363, 362, 258), (363, 210, 215, 362), (273, 365, 364, 272), (365, 306, 311, 364), (274, 366, 365, 273), (366, 307, 306, 365), (275, 367, 366, 274), (367, 308, 307, 366), (276, 368, 367, 275), (368, 309, 308, 367), (277, 369, 368, 276), (369, 310, 309, 368), (272, 364, 369, 277), (364, 311, 310, 369), (209, 370, 371, 206), (370, 260, 261, 371), (208, 372, 370, 209), (372, 262, 260, 370), (206, 371, 373, 207), (371, 261, 263, 373), (207, 373, 381, 312), (373, 263, 264, 381), (313, 380, 372, 208), (380, 265, 262, 372), (312, 381, 380, 313), (381, 264, 265, 380), (313, 374, 375, 312), (374, 266, 267, 375), (315, 377, 374, 313), (377, 269, 266, 374), (312, 375, 376, 316), (375, 267, 268, 376), (316, 376, 378, 317), (376, 268, 270, 378), (314, 379, 377, 315), (379, 271, 269, 377), (317, 378, 379, 314), (378, 270, 271, 379), (382, 198, 199, 383), (383, 199, 200, 384), (327, 391, 384, 200), (385, 201, 198, 382), (201, 385, 390, 345), (345, 390, 386, 323), (389, 326, 323, 386), (324, 387, 391, 327), (387, 324, 325, 388), (388, 325, 326, 389), (248, 392, 394, 250), (392, 181, 182, 394), (250, 394, 395, 251), (394, 182, 183, 395), (251, 395, 396, 252), (395, 183, 184, 396), (252, 396, 397, 253), (396, 184, 185, 397), (180, 393, 397, 185), (393, 249, 253, 397), (249, 393, 392, 248), (393, 180, 181, 392), (283, 403, 402, 282), (403, 336, 337, 402), (332, 398, 402, 337), (398, 278, 282, 402), (278, 398, 399, 279), (398, 332, 333, 399), (279, 399, 400, 280), (399, 333, 334, 400), (280, 400, 401, 281), (400, 334, 335, 401), (281, 401, 403, 283), (401, 335, 336, 403), (404, 409, 410, 411), (405, 404, 411, 412), (406, 405, 412, 413), (407, 406, 413, 414), (408, 407, 414, 415), (409, 408, 415, 410), (429, 422, 423, 428), (461, 460, 423, 422), (479, 419, 477, 478), (424, 423, 417, 421), (471, 421, 417, 442), (479, 443, 442, 419), (472, 442, 417, 423), (477, 419, 442, 472), (476, 475, 474, 418), (476, 418, 444, 445), (474, 473, 444, 418), (470, 444, 416, 420), (425, 420, 416, 422), (473, 422, 416, 444), (425, 424, 421, 420), (470, 420, 421, 471), (415, 470, 471, 410), (425, 426, 427, 424), (422, 429, 426, 425), (424, 427, 428, 423), (428, 431, 430, 429), (427, 432, 431, 428), (429, 430, 433, 426), (426, 433, 432, 427), (431, 432, 433, 430), (412, 411, 442, 443), (411, 410, 471, 442), (415, 414, 444, 470), (414, 413, 445, 444), (413, 412, 443, 445), (436, 435, 434, 437), (441, 434, 435, 440), (438, 437, 434, 441), (440, 435, 436, 439), (439, 436, 437, 438), (476, 439, 438, 479), (445, 440, 439, 476), (479, 438, 441, 443), (443, 441, 440, 445), (449, 448, 446, 447), (452, 447, 446, 453), (453, 446, 448, 451), (450, 449, 447, 452), (451, 448, 449, 450), (477, 451, 450, 478), (478, 450, 452, 475), (474, 453, 451, 477), (475, 452, 453, 474), (456, 455, 454, 457), (461, 454, 455, 460), (458, 457, 454, 461), (460, 455, 456, 459), (459, 456, 457, 458), (472, 459, 458, 473), (423, 460, 459, 472), (473, 458, 461, 422), (465, 462, 463, 464), (469, 462, 465, 466), (468, 463, 462, 469), (467, 464, 463, 468), (466, 465, 464, 467), (477, 466, 467, 474), (474, 467, 468, 473), (473, 468, 469, 472), (472, 469, 466, 477), (479, 478, 475, 476), (180, 480, 481, 181), (480, 382, 383, 481), (181, 481, 482, 239), (481, 383, 384, 482), (391, 489, 482, 384), (489, 173, 239, 482), (240, 483, 480, 180), (483, 385, 382, 480), (385, 483, 488, 390), (483, 240, 241, 488), (390, 488, 484, 386), (488, 241, 284, 484), (337, 487, 484, 284), (487, 389, 386, 484), (387, 485, 489, 391), (485, 285, 173, 489), (285, 485, 486, 336), (485, 387, 388, 486), (336, 486, 487, 337), (486, 388, 389, 487), (275, 303, 302, 276), (274, 304, 303, 275), (276, 302, 301, 277), (272, 277, 301, 300), (272, 300, 305, 273), (273, 305, 304, 274), (268, 302, 303, 270), (267, 301, 302, 268), (266, 300, 301, 267), (270, 303, 304, 271), (269, 271, 304, 305), (266, 269, 305, 300), (219, 220, 264, 263), (218, 219, 263, 261), (217, 218, 261, 260), (219, 255, 254, 220), (220, 254, 259, 221), (218, 256, 255, 219), (217, 257, 256, 218), (220, 221, 265, 264), (216, 262, 265, 221), (216, 217, 260, 262), (216, 221, 259, 258), (216, 258, 257, 217)])
me_mehumanmale_003.polygons.foreach_set('use_smooth', [True] * 480)
_k = set([(2, 11), (3, 11)])
me_mehumanmale_003.attributes.new('sharp_edge', 'BOOLEAN', 'EDGE').data.foreach_set('value', [ (min(e.vertices), max(e.vertices)) in _k for e in me_mehumanmale_003.edges])
_uv = me_mehumanmale_003.uv_layers.new(name='UVMap')
_uv.uv.foreach_set('vector', [0.877, 0.1074, 0.8781, 0.1315, 0.8555, 0.1314, 0.8555, 0.1182, 0.8769, 0.1557, 0.8554, 0.1447, 0.8555, 0.1314, 0.8781, 0.1315, 0.8425, 0.1113, 0.8295, 0.1044, 0.8555, 0.105, 0.8555, 0.1182, 0.8425, 0.1113, 0.8555, 0.105, 0.8425, 0.1113, 0.8555, 0.1182, 0.831, 0.1314, 0.8295, 0.1044, 0.8425, 0.1113, 0.831, 0.1314, 0.8424, 0.1515, 0.8554, 0.1447, 0.8553, 0.1579, 0.8294, 0.1583, 0.8424, 0.1515, 0.8553, 0.1579, 0.8424, 0.1515, 0.8294, 0.1583, 0.831, 0.1314, 0.8554, 0.1447, 0.8424, 0.1515, 0.831, 0.1314, 0.0, 0.0, 1.0, 1.0, 1.0, 0.0, 0.0, 0.0, 1.0, 0.0, 1.0, 1.0, 0.0, 0.0, 1.0, 0.0, 1.0, 1.0, 0.0, 0.0, 1.0, 1.0, 1.0, 0.0, 0.8553, 0.1579, 0.8554, 0.1447, 0.8769, 0.1557, 0.8555, 0.1182, 0.8555, 0.105, 0.877, 0.1074, 0.7385, 0.1311, 0.7698, 0.1312, 0.7719, 0.1609, 0.742, 0.1579, 0.7422, 0.1043, 0.772, 0.1015, 0.7698, 0.1312, 0.7385, 0.1311, 0.8001, 0.1059, 0.7984, 0.1313, 0.7698, 0.1312, 0.772, 0.1015, 0.7984, 0.1313, 0.7999, 0.1567, 0.7719, 0.1609, 0.7698, 0.1312, 0.8295, 0.1044, 0.8001, 0.1059, 0.7926, 0.07759, 0.8263, 0.07524, 0.8217, 0.03489, 0.8263, 0.07524, 0.7926, 0.07759, 0.791, 0.04694, 0.7905, 0.2155, 0.7923, 0.1849, 0.826, 0.1874, 0.8211, 0.2278, 0.7999, 0.1567, 0.8294, 0.1583, 0.826, 0.1874, 0.7923, 0.1849, 0.851, 0.03507, 0.8553, 0.07162, 0.8263, 0.07524, 0.8217, 0.03489, 0.8295, 0.1044, 0.8263, 0.07524, 0.8553, 0.07162, 0.8555, 0.105, 0.8211, 0.2278, 0.826, 0.1874, 0.8549, 0.1912, 0.8504, 0.2278, 0.8294, 0.1583, 0.8553, 0.1579, 0.8549, 0.1912, 0.826, 0.1874, 0.8717, 0.03722, 0.8778, 0.07661, 0.8553, 0.07162, 0.851, 0.03507, 0.8778, 0.07661, 0.877, 0.1074, 0.8555, 0.105, 0.8553, 0.07162, 0.8504, 0.2278, 0.8549, 0.1912, 0.8774, 0.1864, 0.8711, 0.2257, 0.8769, 0.1557, 0.8774, 0.1864, 0.8549, 0.1912, 0.8553, 0.1579, 0.8781, 0.1315, 0.9157, 0.1316, 0.9072, 0.1677, 0.8769, 0.1557, 0.8798, 0.251, 0.8504, 0.2584, 0.8504, 0.2278, 0.8711, 0.2257, 0.8504, 0.2584, 0.8179, 0.2582, 0.8211, 0.2278, 0.8504, 0.2278, 0.8294, 0.1583, 0.7999, 0.1567, 0.7984, 0.1313, 0.831, 0.1314, 0.8179, 0.2582, 0.7742, 0.2381, 0.7905, 0.2155, 0.8211, 0.2278, 0.8186, 0.004382, 0.8217, 0.03489, 0.791, 0.04694, 0.7748, 0.02423, 0.8295, 0.1044, 0.831, 0.1314, 0.7984, 0.1313, 0.8001, 0.1059, 0.8512, 0.004382, 0.851, 0.03507, 0.8217, 0.03489, 0.8186, 0.004382, 0.8806, 0.01197, 0.8717, 0.03722, 0.851, 0.03507, 0.8512, 0.004382, 0.9074, 0.09547, 0.9157, 0.1316, 0.8781, 0.1315, 0.877, 0.1074, 0.873, 0.3162, 0.8574, 0.3602, 0.8214, 0.3564, 0.8217, 0.3029, 0.8217, 0.3029, 0.8214, 0.3564, 0.7704, 0.356, 0.765, 0.3029, 0.765, 0.3029, 0.7704, 0.356, 0.7168, 0.3767, 0.6905, 0.3336, 0.7624, 0.7452, 0.6883, 0.7136, 0.7151, 0.6708, 0.7685, 0.6922, 0.8191, 0.7459, 0.7624, 0.7452, 0.7685, 0.6922, 0.8194, 0.6924, 0.8705, 0.7332, 0.8191, 0.7459, 0.8194, 0.6924, 0.8555, 0.689, 0.9339, 0.5251, 0.9011, 0.5249, 0.893, 0.4723, 0.9195, 0.462, 0.9011, 0.5249, 0.8683, 0.5247, 0.8665, 0.4825, 0.893, 0.4723, 0.8683, 0.5247, 0.9011, 0.5249, 0.8924, 0.5774, 0.866, 0.5668, 0.9011, 0.5249, 0.9339, 0.5251, 0.9188, 0.588, 0.8924, 0.5774, 0.866, 0.5668, 0.8664, 0.5936, 0.8279, 0.5997, 0.8284, 0.5706, 0.8664, 0.5936, 0.8667, 0.6204, 0.8275, 0.6287, 0.8279, 0.5997, 0.8679, 0.4289, 0.8672, 0.4557, 0.8288, 0.4492, 0.8287, 0.4201, 0.8672, 0.4557, 0.8665, 0.4825, 0.8289, 0.4783, 0.8288, 0.4492, 0.8284, 0.5706, 0.8279, 0.5997, 0.7801, 0.5966, 0.7831, 0.5712, 0.8279, 0.5997, 0.8275, 0.6287, 0.777, 0.622, 0.7801, 0.5966, 0.7837, 0.4771, 0.7809, 0.4517, 0.8288, 0.4492, 0.8289, 0.4783, 0.7809, 0.4517, 0.7782, 0.4263, 0.8287, 0.4201, 0.8288, 0.4492, 0.7831, 0.5712, 0.7801, 0.5966, 0.725, 0.5928, 0.7317, 0.5682, 0.7801, 0.5966, 0.777, 0.622, 0.7183, 0.6174, 0.725, 0.5928, 0.7322, 0.4796, 0.7258, 0.4549, 0.7809, 0.4517, 0.7837, 0.4771, 0.7258, 0.4549, 0.7194, 0.4302, 0.7782, 0.4263, 0.7809, 0.4517, 0.7317, 0.5682, 0.7073, 0.5719, 0.7042, 0.5237, 0.7292, 0.5239, 0.7073, 0.5719, 0.6828, 0.5755, 0.6792, 0.5236, 0.7042, 0.5237, 0.7292, 0.5239, 0.7042, 0.5237, 0.7078, 0.4756, 0.7322, 0.4796, 0.7042, 0.5237, 0.6792, 0.5236, 0.6834, 0.4716, 0.7078, 0.4756, 0.7322, 0.4796, 0.7258, 0.4549, 0.7809, 0.4517, 0.7837, 0.4771, 0.7292, 0.5239, 0.7042, 0.5237, 0.7078, 0.4756, 0.7322, 0.4796, 0.9011, 0.5249, 0.8683, 0.5247, 0.8665, 0.4825, 0.893, 0.4723, 0.7831, 0.5712, 0.7801, 0.5966, 0.725, 0.5928, 0.7317, 0.5682, 0.7317, 0.5682, 0.7073, 0.5719, 0.7042, 0.5237, 0.7292, 0.5239, 0.8683, 0.5247, 0.9011, 0.5249, 0.8924, 0.5774, 0.866, 0.5668, 0.8672, 0.4557, 0.8665, 0.4825, 0.8289, 0.4783, 0.8288, 0.4492, 0.7837, 0.4771, 0.7809, 0.4517, 0.8288, 0.4492, 0.8289, 0.4783, 0.8284, 0.5706, 0.8279, 0.5997, 0.7801, 0.5966, 0.7831, 0.5712, 0.866, 0.5668, 0.8664, 0.5936, 0.8279, 0.5997, 0.8284, 0.5706, 0.873, 0.3162, 0.8574, 0.3602, 0.8214, 0.3564, 0.8217, 0.3029, 0.9339, 0.5251, 0.9011, 0.5249, 0.893, 0.4723, 0.9195, 0.462, 0.8705, 0.7332, 0.8191, 0.7459, 0.8194, 0.6924, 0.8555, 0.689, 0.9011, 0.5249, 0.9339, 0.5251, 0.9188, 0.588, 0.8924, 0.5774, 0.8194, 0.6924, 0.8234, 0.6606, 0.8611, 0.6547, 0.8555, 0.689, 0.8234, 0.6606, 0.8275, 0.6287, 0.8667, 0.6204, 0.8611, 0.6547, 0.8574, 0.3602, 0.8626, 0.3946, 0.825, 0.3883, 0.8214, 0.3564, 0.8626, 0.3946, 0.8679, 0.4289, 0.8287, 0.4201, 0.825, 0.3883, 0.7685, 0.6922, 0.7728, 0.6571, 0.8234, 0.6606, 0.8194, 0.6924, 0.7728, 0.6571, 0.777, 0.622, 0.8275, 0.6287, 0.8234, 0.6606, 0.8214, 0.3564, 0.825, 0.3883, 0.7743, 0.3912, 0.7704, 0.356, 0.825, 0.3883, 0.8287, 0.4201, 0.7782, 0.4263, 0.7743, 0.3912, 0.7151, 0.6708, 0.7167, 0.6441, 0.7728, 0.6571, 0.7685, 0.6922, 0.7167, 0.6441, 0.7183, 0.6174, 0.777, 0.622, 0.7728, 0.6571, 0.7704, 0.356, 0.7743, 0.3912, 0.7181, 0.4035, 0.7168, 0.3767, 0.7743, 0.3912, 0.7782, 0.4263, 0.7194, 0.4302, 0.7181, 0.4035, 0.6313, 0.4761, 0.6573, 0.4739, 0.6484, 0.5234, 0.6176, 0.5232, 0.6573, 0.4739, 0.6834, 0.4716, 0.6792, 0.5236, 0.6484, 0.5234, 0.6176, 0.5232, 0.6484, 0.5234, 0.6567, 0.573, 0.6307, 0.5705, 0.6484, 0.5234, 0.6792, 0.5236, 0.6828, 0.5755, 0.6567, 0.573, 0.8574, 0.3602, 0.8626, 0.3946, 0.825, 0.3883, 0.8214, 0.3564, 0.8626, 0.3946, 0.8679, 0.4289, 0.8287, 0.4201, 0.825, 0.3883, 0.8194, 0.6924, 0.8234, 0.6606, 0.8611, 0.6547, 0.8555, 0.689, 0.8234, 0.6606, 0.8275, 0.6287, 0.8667, 0.6204, 0.8611, 0.6547, 0.8233, 0.6675, 0.8184, 0.6884, 0.8023, 0.6888, 0.8021, 0.6717, 0.8063, 0.7882, 0.8059, 0.8019, 0.78, 0.8042, 0.7785, 0.7907, 0.1665, 0.9145, 0.1665, 0.9325, 0.1367, 0.9309, 0.1367, 0.9165, 0.8018, 0.7024, 0.8031, 0.7162, 0.7749, 0.7156, 0.7755, 0.7018, 0.2736, 0.9156, 0.2737, 0.9336, 0.2458, 0.9316, 0.2458, 0.9172, 0.2458, 0.9172, 0.2458, 0.9316, 0.2181, 0.9247, 0.2195, 0.9145, 0.7755, 0.7018, 0.7749, 0.7156, 0.7481, 0.7136, 0.7486, 0.7026, 0.1367, 0.9165, 0.1367, 0.9309, 0.1105, 0.9336, 0.109, 0.9234, 0.7785, 0.7907, 0.78, 0.8042, 0.7554, 0.8034, 0.7545, 0.7958, 0.7554, 0.8034, 0.7461, 0.806, 0.7449, 0.7952, 0.7545, 0.7958, 0.8031, 0.7162, 0.8083, 0.7303, 0.7775, 0.7313, 0.7781, 0.7172, 0.8102, 0.7741, 0.8063, 0.7882, 0.7818, 0.7892, 0.7802, 0.7756, 0.1665, 0.9325, 0.1665, 0.9145, 0.1924, 0.9165, 0.1924, 0.9309, 0.1924, 0.9309, 0.1924, 0.9165, 0.2181, 0.9234, 0.2167, 0.9336, 0.7802, 0.7756, 0.7818, 0.7892, 0.7588, 0.7885, 0.7579, 0.7809, 0.7781, 0.7172, 0.7775, 0.7313, 0.7521, 0.7298, 0.7524, 0.7185, 0.3525, 0.9171, 0.3526, 0.93, 0.3284, 0.9326, 0.3269, 0.9234, 0.7588, 0.7885, 0.7492, 0.7903, 0.7492, 0.7793, 0.7579, 0.7809, 0.8023, 0.6888, 0.8018, 0.7024, 0.7779, 0.7004, 0.7792, 0.6871, 0.2737, 0.9336, 0.2736, 0.9156, 0.2992, 0.9173, 0.2993, 0.9317, 0.8021, 0.6717, 0.8023, 0.6888, 0.7792, 0.6871, 0.778, 0.6741, 0.8059, 0.8019, 0.8078, 0.8154, 0.7842, 0.8195, 0.7823, 0.806, 0.7823, 0.806, 0.7842, 0.8195, 0.7595, 0.8194, 0.7584, 0.8118, 0.778, 0.6741, 0.7792, 0.6871, 0.7534, 0.6849, 0.7533, 0.6752, 0.2993, 0.9317, 0.2992, 0.9173, 0.3254, 0.9145, 0.3269, 0.9247, 0.7792, 0.6871, 0.7779, 0.7004, 0.7518, 0.6956, 0.7534, 0.6849, 0.7595, 0.8194, 0.7502, 0.8222, 0.7488, 0.8114, 0.7584, 0.8118, 0.8713, 0.6734, 0.8504, 0.6894, 0.839, 0.6677, 0.8535, 0.6586, 0.8287, 0.8189, 0.8531, 0.8087, 0.847, 0.8304, 0.8337, 0.8374, 0.8504, 0.6894, 0.8184, 0.6884, 0.8242, 0.6647, 0.839, 0.6677, 0.8073, 0.8217, 0.8287, 0.8189, 0.8337, 0.8374, 0.8192, 0.8426, 0.8192, 0.8426, 0.8337, 0.8374, 0.8358, 0.856, 0.8254, 0.8575, 0.839, 0.6677, 0.8242, 0.6647, 0.8189, 0.6484, 0.8269, 0.6453, 0.8337, 0.8374, 0.847, 0.8304, 0.8442, 0.8547, 0.8358, 0.856, 0.8535, 0.6586, 0.839, 0.6677, 0.8269, 0.6453, 0.8404, 0.6372, 0.8254, 0.8575, 0.8358, 0.856, 0.8387, 0.864, 0.8241, 0.8653, 0.8676, 0.7116, 0.8504, 0.6894, 0.8713, 0.6734, 0.8749, 0.6985, 0.8654, 0.7327, 0.845, 0.7193, 0.8504, 0.6894, 0.8676, 0.7116, 0.8631, 0.7478, 0.8423, 0.744, 0.845, 0.7193, 0.8654, 0.7327, 0.8683, 0.7836, 0.8462, 0.7828, 0.8422, 0.7616, 0.8641, 0.7633, 0.8749, 0.7973, 0.8531, 0.8087, 0.8462, 0.7828, 0.8683, 0.7836, 0.7686, 0.7679, 0.759, 0.7682, 0.7607, 0.7576, 0.7689, 0.7604, 0.791, 0.7472, 0.7911, 0.7586, 0.7689, 0.7604, 0.7678, 0.7518, 0.7892, 0.7342, 0.791, 0.7472, 0.7678, 0.7518, 0.7654, 0.741, 0.7911, 0.7586, 0.7909, 0.772, 0.7686, 0.7679, 0.7689, 0.7604, 0.405, 0.93, 0.4049, 0.9156, 0.4307, 0.9224, 0.4293, 0.9326, 0.8166, 0.7592, 0.8102, 0.7741, 0.7909, 0.772, 0.7911, 0.7586, 0.8083, 0.7303, 0.8155, 0.7445, 0.791, 0.7472, 0.7892, 0.7342, 0.8155, 0.7445, 0.8166, 0.7592, 0.7911, 0.7586, 0.791, 0.7472, 0.8631, 0.7478, 0.8641, 0.7633, 0.8422, 0.7616, 0.8423, 0.744, 0.8423, 0.744, 0.8422, 0.7616, 0.8286, 0.7603, 0.8273, 0.7445, 0.8155, 0.7445, 0.8273, 0.7445, 0.8286, 0.7603, 0.8166, 0.7592, 0.8031, 0.7162, 0.845, 0.7193, 0.8247, 0.7304, 0.8083, 0.7303, 0.8155, 0.7445, 0.8083, 0.7303, 0.8247, 0.7304, 0.8273, 0.7445, 0.8423, 0.744, 0.8273, 0.7445, 0.8247, 0.7304, 0.845, 0.7193, 0.8018, 0.7024, 0.824, 0.703, 0.845, 0.7193, 0.8031, 0.7162, 0.8184, 0.6884, 0.8504, 0.6894, 0.845, 0.7193, 0.824, 0.703, 0.8184, 0.6884, 0.824, 0.703, 0.8018, 0.7024, 0.8023, 0.6888, 0.8059, 0.8019, 0.8063, 0.7882, 0.8462, 0.7828, 0.8268, 0.7995, 0.8063, 0.7882, 0.8102, 0.7741, 0.8255, 0.7731, 0.8462, 0.7828, 0.8287, 0.8189, 0.8268, 0.7995, 0.8462, 0.7828, 0.8531, 0.8087, 0.8422, 0.7616, 0.8462, 0.7828, 0.8255, 0.7731, 0.8286, 0.7603, 0.8166, 0.7592, 0.8286, 0.7603, 0.8255, 0.7731, 0.8102, 0.7741, 0.8287, 0.8189, 0.8078, 0.8154, 0.8059, 0.8019, 0.8268, 0.7995, 0.3525, 0.9171, 0.3844, 0.9145, 0.3844, 0.9316, 0.3526, 0.93, 0.4049, 0.9156, 0.405, 0.93, 0.3844, 0.9316, 0.3844, 0.9145, 0.1543, 0.7138, 0.1282, 0.755, 0.08705, 0.7584, 0.1069, 0.6967, 0.3092, 0.8175, 0.3068, 0.777, 0.3475, 0.7716, 0.3456, 0.8076, 0.3068, 0.777, 0.2868, 0.7267, 0.3357, 0.7344, 0.3475, 0.7716, 0.318, 0.4817, 0.2632, 0.4744, 0.25, 0.4461, 0.3103, 0.4233, 0.1747, 0.4721, 0.1299, 0.4723, 0.1221, 0.4394, 0.174, 0.4462, 0.1299, 0.4723, 0.09541, 0.4835, 0.07737, 0.4268, 0.1221, 0.4394, 0.3716, 0.4796, 0.318, 0.4817, 0.3103, 0.4233, 0.3718, 0.3628, 0.2632, 0.4744, 0.1747, 0.4721, 0.174, 0.4462, 0.25, 0.4461, 0.8542, 0.3139, 0.843, 0.3347, 0.7854, 0.3254, 0.8043, 0.2889, 0.8666, 0.3639, 0.8889, 0.3546, 0.9096, 0.4081, 0.8714, 0.4244, 0.8889, 0.3546, 0.9102, 0.3427, 0.941, 0.3905, 0.9096, 0.4081, 0.867, 0.2938, 0.8542, 0.3139, 0.8043, 0.2889, 0.8222, 0.2607, 0.7609, 0.4033, 0.7699, 0.4218, 0.7559, 0.4326, 0.7449, 0.4118, 0.7699, 0.4218, 0.7905, 0.4389, 0.7794, 0.4531, 0.7559, 0.4326, 0.3475, 0.7716, 0.3357, 0.7344, 0.3713, 0.7149, 0.3712, 0.7446, 0.1069, 0.6967, 0.08705, 0.7584, 0.06845, 0.716, 0.07833, 0.6853, 0.9126, 0.0366, 0.9133, 0.07322, 0.8922, 0.07417, 0.8861, 0.03373, 0.9311, 0.1307, 0.9226, 0.09361, 0.9438, 0.09794, 0.9674, 0.1309, 0.9371, 0.0008961, 0.9126, 0.0366, 0.8861, 0.03373, 0.8952, 0.007827, 0.3713, 0.7149, 0.3357, 0.7344, 0.3195, 0.6682, 0.3713, 0.6696, 0.1069, 0.6967, 0.07833, 0.6853, 0.0945, 0.6336, 0.134, 0.6479, 0.2471, 0.6893, 0.3195, 0.6682, 0.3357, 0.7344, 0.2868, 0.7267, 0.1858, 0.6758, 0.1543, 0.7138, 0.1069, 0.6967, 0.134, 0.6479, 0.3715, 0.57, 0.3089, 0.5734, 0.318, 0.4817, 0.3716, 0.4796, 0.275, 0.5636, 0.2632, 0.4744, 0.318, 0.4817, 0.3089, 0.5734, 0.205, 0.5404, 0.1747, 0.4721, 0.2632, 0.4744, 0.275, 0.5636, 0.205, 0.5404, 0.1394, 0.5383, 0.1299, 0.4723, 0.1747, 0.4721, 0.1059, 0.5423, 0.09541, 0.4835, 0.1299, 0.4723, 0.1394, 0.5383, 0.6741, 0.9492, 0.6729, 0.9179, 0.7179, 0.9179, 0.7449, 0.9459, 0.7203, 0.9734, 0.6751, 0.9684, 0.6741, 0.9492, 0.7449, 0.9459, 0.1661, 0.9093, 0.1458, 0.9137, 0.1402, 0.8867, 0.1603, 0.8813, 0.1458, 0.9137, 0.05866, 0.9117, 0.0568, 0.899, 0.1402, 0.8867, 0.1603, 0.8813, 0.1402, 0.8867, 0.1299, 0.8613, 0.1513, 0.8533, 0.1402, 0.8867, 0.0568, 0.899, 0.053, 0.8868, 0.1299, 0.8613, 0.1513, 0.8533, 0.1299, 0.8613, 0.1248, 0.8462, 0.1456, 0.8365, 0.1299, 0.8613, 0.053, 0.8868, 0.0464, 0.8705, 0.1248, 0.8462, 0.1456, 0.8365, 0.1248, 0.8462, 0.1161, 0.8211, 0.1267, 0.8162, 0.1248, 0.8462, 0.0464, 0.8705, 0.04104, 0.8593, 0.1161, 0.8211, 0.1267, 0.8162, 0.1161, 0.8211, 0.1045, 0.7985, 0.1226, 0.7881, 0.1161, 0.8211, 0.04104, 0.8593, 0.03531, 0.848, 0.1045, 0.7985, 0.1226, 0.7881, 0.1045, 0.7985, 0.09484, 0.7844, 0.1131, 0.7756, 0.1045, 0.7985, 0.03531, 0.848, 0.02518, 0.8345, 0.09484, 0.7844, 0.1226, 0.7881, 0.1496, 0.7717, 0.1554, 0.7979, 0.1267, 0.8162, 0.1267, 0.8162, 0.1554, 0.7979, 0.1766, 0.8207, 0.1456, 0.8365, 0.1456, 0.8365, 0.1766, 0.8207, 0.2184, 0.8348, 0.1513, 0.8533, 0.1513, 0.8533, 0.2184, 0.8348, 0.2405, 0.869, 0.1603, 0.8813, 0.2307, 0.9068, 0.1661, 0.9093, 0.1603, 0.8813, 0.2405, 0.869, 0.1131, 0.7756, 0.1563, 0.7319, 0.1496, 0.7717, 0.1226, 0.7881, 0.6292, 0.7765, 0.6196, 0.789, 0.5927, 0.7725, 0.5862, 0.7327, 0.5112, 0.9073, 0.5015, 0.8694, 0.5817, 0.882, 0.5757, 0.91, 0.5908, 0.8541, 0.5817, 0.882, 0.5015, 0.8694, 0.5237, 0.8354, 0.5965, 0.8373, 0.5908, 0.8541, 0.5237, 0.8354, 0.5656, 0.8214, 0.6155, 0.8171, 0.5965, 0.8373, 0.5656, 0.8214, 0.5869, 0.7986, 0.6196, 0.789, 0.6155, 0.8171, 0.5869, 0.7986, 0.5927, 0.7725, 0.6196, 0.789, 0.6292, 0.7765, 0.6475, 0.7854, 0.6378, 0.7994, 0.6155, 0.8171, 0.6196, 0.789, 0.6378, 0.7994, 0.626, 0.8219, 0.5965, 0.8373, 0.6155, 0.8171, 0.626, 0.8219, 0.6173, 0.847, 0.5908, 0.8541, 0.5965, 0.8373, 0.6173, 0.847, 0.6121, 0.8622, 0.5817, 0.882, 0.5908, 0.8541, 0.6121, 0.8622, 0.6018, 0.8875, 0.5757, 0.91, 0.5817, 0.882, 0.6018, 0.8875, 0.596, 0.9145, 0.8934, 0.8701, 0.917, 0.8985, 0.8464, 0.8926, 0.8481, 0.8735, 0.8464, 0.8926, 0.917, 0.8985, 0.889, 0.9255, 0.844, 0.9238, 0.6373, 0.5431, 0.6038, 0.539, 0.6136, 0.473, 0.648, 0.4844, 0.5382, 0.5409, 0.5686, 0.4727, 0.6136, 0.473, 0.6038, 0.539, 0.5382, 0.5409, 0.468, 0.5639, 0.4802, 0.4747, 0.5686, 0.4727, 0.468, 0.5639, 0.4341, 0.5736, 0.4253, 0.4819, 0.4802, 0.4747, 0.3715, 0.57, 0.3716, 0.4796, 0.4253, 0.4819, 0.4341, 0.5736, 0.5569, 0.6764, 0.6088, 0.6487, 0.6357, 0.6977, 0.5882, 0.7145, 0.4955, 0.6898, 0.4557, 0.727, 0.4067, 0.7345, 0.4232, 0.6684, 0.6357, 0.6977, 0.6088, 0.6487, 0.6504, 0.6341, 0.6643, 0.6864, 0.3713, 0.7149, 0.3713, 0.6696, 0.4232, 0.6684, 0.4067, 0.7345, 0.9356, 0.2607, 0.8938, 0.2533, 0.885, 0.2272, 0.9115, 0.2247, 0.9311, 0.1307, 0.9674, 0.1309, 0.9434, 0.1637, 0.9222, 0.1678, 0.9115, 0.2247, 0.885, 0.2272, 0.8916, 0.1869, 0.9127, 0.1881, 0.6357, 0.6977, 0.6643, 0.6864, 0.674, 0.7171, 0.6553, 0.7594, 0.3948, 0.7717, 0.3712, 0.7446, 0.3713, 0.7149, 0.4067, 0.7345, 0.763, 0.5489, 0.7449, 0.55, 0.749, 0.5183, 0.7672, 0.5217, 0.7686, 0.5692, 0.7506, 0.5735, 0.7449, 0.55, 0.763, 0.5489, 0.9248, 0.5813, 0.9129, 0.6372, 0.88, 0.6277, 0.9013, 0.5745, 0.9004, 0.5196, 0.8799, 0.4643, 0.916, 0.4564, 0.9248, 0.5142, 0.8769, 0.5276, 0.8393, 0.4777, 0.8799, 0.4643, 0.9004, 0.5196, 0.9013, 0.5745, 0.88, 0.6277, 0.8405, 0.6125, 0.8785, 0.5661, 0.4802, 0.4747, 0.4934, 0.4464, 0.5694, 0.4467, 0.5686, 0.4727, 0.3716, 0.4796, 0.3718, 0.3628, 0.4332, 0.4234, 0.4253, 0.4819, 0.6136, 0.473, 0.6214, 0.4401, 0.6662, 0.4277, 0.648, 0.4844, 0.5686, 0.4727, 0.5694, 0.4467, 0.6214, 0.4401, 0.6136, 0.473, 0.4253, 0.4819, 0.4332, 0.4234, 0.4934, 0.4464, 0.4802, 0.4747, 0.4355, 0.7772, 0.3948, 0.7717, 0.4067, 0.7345, 0.4557, 0.727, 0.433, 0.8177, 0.3967, 0.8077, 0.3948, 0.7717, 0.4355, 0.7772, 0.5882, 0.7145, 0.6357, 0.6977, 0.6553, 0.7594, 0.6141, 0.7559, 0.6741, 0.9492, 0.6259, 0.9498, 0.6249, 0.9145, 0.6729, 0.9179, 0.6259, 0.9498, 0.5725, 0.952, 0.5867, 0.9191, 0.6249, 0.9145, 0.8714, 0.4244, 0.8307, 0.4424, 0.8197, 0.4211, 0.8666, 0.3639, 0.8307, 0.4424, 0.7981, 0.4564, 0.7905, 0.4389, 0.8197, 0.4211, 0.6751, 0.9684, 0.6274, 0.9725, 0.6259, 0.9498, 0.6741, 0.9492, 0.6274, 0.9725, 0.589, 0.9734, 0.5725, 0.952, 0.6259, 0.9498, 0.843, 0.3347, 0.7838, 0.3775, 0.7639, 0.3635, 0.7854, 0.3254, 0.7838, 0.3775, 0.7609, 0.4033, 0.7449, 0.3931, 0.7639, 0.3635, 0.8666, 0.3639, 0.8197, 0.4211, 0.8003, 0.3938, 0.8423, 0.359, 0.8197, 0.4211, 0.7905, 0.4389, 0.7699, 0.4218, 0.8003, 0.3938, 0.8423, 0.359, 0.8003, 0.3938, 0.7838, 0.3775, 0.843, 0.3347, 0.8003, 0.3938, 0.7699, 0.4218, 0.7609, 0.4033, 0.7838, 0.3775, 0.8785, 0.5661, 0.8039, 0.5734, 0.8055, 0.5497, 0.8615, 0.5479, 0.8039, 0.5734, 0.7686, 0.5692, 0.763, 0.5489, 0.8055, 0.5497, 0.8615, 0.5479, 0.8055, 0.5497, 0.8019, 0.5155, 0.8769, 0.5276, 0.8055, 0.5497, 0.763, 0.5489, 0.7672, 0.5217, 0.8019, 0.5155, 0.8405, 0.6125, 0.7981, 0.5978, 0.8039, 0.5734, 0.8785, 0.5661, 0.7981, 0.5978, 0.7633, 0.588, 0.7686, 0.5692, 0.8039, 0.5734, 0.8464, 0.8926, 0.7982, 0.8902, 0.8006, 0.8676, 0.8481, 0.8735, 0.7982, 0.8902, 0.7449, 0.8861, 0.7623, 0.8653, 0.8006, 0.8676, 0.8769, 0.5276, 0.8019, 0.5155, 0.7958, 0.4915, 0.8393, 0.4777, 0.8019, 0.5155, 0.7672, 0.5217, 0.7612, 0.503, 0.7958, 0.4915, 0.844, 0.9238, 0.7959, 0.9255, 0.7982, 0.8902, 0.8464, 0.8926, 0.7959, 0.9255, 0.7579, 0.9195, 0.7449, 0.8861, 0.7982, 0.8902, 0.1716, 0.1131, 0.1452, 0.07625, 0.1668, 0.06514, 0.205, 0.1011, 0.1452, 0.07625, 0.1013, 0.0149, 0.1171, 3.3e-08, 0.1668, 0.06514, 0.1439, 0.1327, 0.1232, 0.09593, 0.1452, 0.07625, 0.1716, 0.1131, 0.1232, 0.09593, 0.08197, 0.02613, 0.1013, 0.0149, 0.1452, 0.07625, 0.1154, 0.1549, 0.09908, 0.1141, 0.1232, 0.09593, 0.1439, 0.1327, 0.09908, 0.1141, 0.06143, 0.03395, 0.08197, 0.02613, 0.1232, 0.09593, 0.09181, 0.172, 0.07877, 0.1274, 0.09908, 0.1141, 0.1154, 0.1549, 0.07877, 0.1274, 0.04074, 0.04034, 0.06143, 0.03395, 0.09908, 0.1141, 0.05923, 0.1839, 0.04635, 0.1448, 0.07877, 0.1274, 0.09181, 0.172, 0.04635, 0.1448, 0.02042, 0.04733, 0.04074, 0.04034, 0.07877, 0.1274, 0.02297, 0.189, 0.008132, 0.1368, 0.04635, 0.1448, 0.05923, 0.1839, 0.008132, 0.1368, 0.0, 0.05495, 0.02042, 0.04733, 0.04635, 0.1448, 0.6851, 0.1845, 0.6982, 0.1454, 0.7365, 0.1375, 0.7215, 0.1898, 0.6982, 0.1454, 0.7245, 0.04777, 0.7449, 0.05548, 0.7365, 0.1375, 0.6525, 0.1725, 0.6657, 0.1278, 0.6982, 0.1454, 0.6851, 0.1845, 0.6657, 0.1278, 0.7041, 0.0407, 0.7245, 0.04777, 0.6982, 0.1454, 0.629, 0.1553, 0.6454, 0.1145, 0.6657, 0.1278, 0.6525, 0.1725, 0.6454, 0.1145, 0.6834, 0.03423, 0.7041, 0.0407, 0.6657, 0.1278, 0.6005, 0.1329, 0.6213, 0.09618, 0.6454, 0.1145, 0.629, 0.1553, 0.6213, 0.09618, 0.6628, 0.02632, 0.6834, 0.03423, 0.6454, 0.1145, 0.5728, 0.1132, 0.5993, 0.07639, 0.6213, 0.09618, 0.6005, 0.1329, 0.5993, 0.07639, 0.6435, 0.015, 0.6628, 0.02632, 0.6213, 0.09618, 0.5393, 0.1012, 0.5777, 0.0652, 0.5993, 0.07639, 0.5728, 0.1132, 0.5777, 0.0652, 0.6277, 0.0, 0.6435, 0.015, 0.5993, 0.07639, 0.174, 0.4462, 0.1755, 0.4128, 0.2423, 0.4241, 0.25, 0.4461, 0.1755, 0.4128, 0.1625, 0.3571, 0.2111, 0.3401, 0.2423, 0.4241, 0.1221, 0.4394, 0.1196, 0.4055, 0.1755, 0.4128, 0.174, 0.4462, 0.1196, 0.4055, 0.1123, 0.3548, 0.1625, 0.3571, 0.1755, 0.4128, 0.25, 0.4461, 0.2423, 0.4241, 0.3015, 0.4019, 0.3103, 0.4233, 0.2423, 0.4241, 0.2111, 0.3401, 0.2479, 0.3062, 0.3015, 0.4019, 0.3103, 0.4233, 0.3015, 0.4019, 0.3436, 0.3151, 0.3718, 0.3628, 0.3015, 0.4019, 0.2479, 0.3062, 0.2762, 0.2533, 0.3436, 0.3151, 0.07737, 0.4268, 0.0729, 0.4072, 0.1196, 0.4055, 0.1221, 0.4394, 0.0729, 0.4072, 0.05984, 0.3512, 0.1123, 0.3548, 0.1196, 0.4055, 0.3718, 0.3628, 0.3436, 0.3151, 0.3536, 0.252, 0.3719, 0.2349, 0.3436, 0.3151, 0.2762, 0.2533, 0.3008, 0.2314, 0.3536, 0.252, 0.3719, 0.2349, 0.3902, 0.252, 0.4001, 0.3152, 0.3718, 0.3628, 0.3902, 0.252, 0.4431, 0.2315, 0.4677, 0.2534, 0.4001, 0.3152, 0.6214, 0.4401, 0.6241, 0.4062, 0.6708, 0.4081, 0.6662, 0.4277, 0.6241, 0.4062, 0.6315, 0.3554, 0.684, 0.352, 0.6708, 0.4081, 0.3718, 0.3628, 0.4001, 0.3152, 0.442, 0.4021, 0.4332, 0.4234, 0.4001, 0.3152, 0.4677, 0.2534, 0.4959, 0.3064, 0.442, 0.4021, 0.4332, 0.4234, 0.442, 0.4021, 0.5012, 0.4244, 0.4934, 0.4464, 0.442, 0.4021, 0.4959, 0.3064, 0.5326, 0.3405, 0.5012, 0.4244, 0.5694, 0.4467, 0.5681, 0.4134, 0.6241, 0.4062, 0.6214, 0.4401, 0.5681, 0.4134, 0.5813, 0.3577, 0.6315, 0.3554, 0.6241, 0.4062, 0.4934, 0.4464, 0.5012, 0.4244, 0.5681, 0.4134, 0.5694, 0.4467, 0.5012, 0.4244, 0.5326, 0.3405, 0.5813, 0.3577, 0.5681, 0.4134, 0.192, 0.6126, 0.205, 0.5404, 0.275, 0.5636, 0.2698, 0.6138, 0.2698, 0.6138, 0.275, 0.5636, 0.3089, 0.5734, 0.3089, 0.6066, 0.3715, 0.57, 0.3715, 0.5956, 0.3089, 0.6066, 0.3089, 0.5734, 0.1417, 0.5945, 0.1394, 0.5383, 0.205, 0.5404, 0.192, 0.6126, 0.1394, 0.5383, 0.1417, 0.5945, 0.104, 0.5871, 0.1059, 0.5423, 0.6373, 0.5431, 0.6391, 0.5879, 0.6012, 0.5953, 0.6038, 0.539, 0.5509, 0.6132, 0.5382, 0.5409, 0.6038, 0.539, 0.6012, 0.5953, 0.4341, 0.5736, 0.434, 0.6068, 0.3715, 0.5956, 0.3715, 0.57, 0.434, 0.6068, 0.4341, 0.5736, 0.468, 0.5639, 0.4731, 0.6142, 0.4731, 0.6142, 0.468, 0.5639, 0.5382, 0.5409, 0.5509, 0.6132, 0.1496, 0.7717, 0.2218, 0.7138, 0.2475, 0.7434, 0.1554, 0.7979, 0.2218, 0.7138, 0.2471, 0.6893, 0.2868, 0.7267, 0.2475, 0.7434, 0.1554, 0.7979, 0.2475, 0.7434, 0.2654, 0.788, 0.1766, 0.8207, 0.2475, 0.7434, 0.2868, 0.7267, 0.3068, 0.777, 0.2654, 0.788, 0.1766, 0.8207, 0.2654, 0.788, 0.2738, 0.8235, 0.2184, 0.8348, 0.2654, 0.788, 0.3068, 0.777, 0.3092, 0.8175, 0.2738, 0.8235, 0.2184, 0.8348, 0.2738, 0.8235, 0.2862, 0.8647, 0.2405, 0.869, 0.2738, 0.8235, 0.3092, 0.8175, 0.302, 0.8637, 0.2862, 0.8647, 0.293, 0.9116, 0.2819, 0.9052, 0.2862, 0.8647, 0.302, 0.8637, 0.2819, 0.9052, 0.2307, 0.9068, 0.2405, 0.869, 0.2862, 0.8647, 0.1563, 0.7319, 0.1839, 0.6886, 0.2218, 0.7138, 0.1496, 0.7717, 0.1839, 0.6886, 0.1858, 0.6758, 0.2471, 0.6893, 0.2218, 0.7138, 0.5927, 0.7725, 0.5207, 0.7143, 0.5587, 0.6893, 0.5862, 0.7327, 0.5207, 0.7143, 0.4955, 0.6898, 0.5569, 0.6764, 0.5587, 0.6893, 0.4401, 0.8639, 0.4558, 0.8649, 0.4599, 0.9055, 0.4489, 0.9119, 0.4558, 0.8649, 0.5015, 0.8694, 0.5112, 0.9073, 0.4599, 0.9055, 0.5015, 0.8694, 0.4558, 0.8649, 0.4684, 0.8239, 0.5237, 0.8354, 0.4558, 0.8649, 0.4401, 0.8639, 0.433, 0.8177, 0.4684, 0.8239, 0.5237, 0.8354, 0.4684, 0.8239, 0.4769, 0.7883, 0.5656, 0.8214, 0.4684, 0.8239, 0.433, 0.8177, 0.4355, 0.7772, 0.4769, 0.7883, 0.5656, 0.8214, 0.4769, 0.7883, 0.4949, 0.7438, 0.5869, 0.7986, 0.4769, 0.7883, 0.4355, 0.7772, 0.4557, 0.727, 0.4949, 0.7438, 0.5869, 0.7986, 0.4949, 0.7438, 0.5207, 0.7143, 0.5927, 0.7725, 0.4949, 0.7438, 0.4557, 0.727, 0.4955, 0.6898, 0.5207, 0.7143, 0.6378, 0.7994, 0.6475, 0.7854, 0.7169, 0.8356, 0.7068, 0.8492, 0.626, 0.8219, 0.6378, 0.7994, 0.7068, 0.8492, 0.701, 0.8605, 0.6173, 0.847, 0.626, 0.8219, 0.701, 0.8605, 0.6956, 0.8716, 0.6121, 0.8622, 0.6173, 0.847, 0.6956, 0.8716, 0.6889, 0.8879, 0.6018, 0.8875, 0.6121, 0.8622, 0.6889, 0.8879, 0.6851, 0.9001, 0.596, 0.9145, 0.6018, 0.8875, 0.6851, 0.9001, 0.6832, 0.9127, 0.7706, 0.9266, 0.7912, 0.9255, 0.7911, 0.9426, 0.7706, 0.941, 0.8231, 0.9281, 0.823, 0.941, 0.7911, 0.9426, 0.7912, 0.9255, 0.9185, 0.8124, 0.9211, 0.7939, 0.941, 0.7969, 0.9388, 0.8098, 0.9323, 0.7555, 0.938, 0.77, 0.9233, 0.7685, 0.9208, 0.756, 0.9076, 0.7568, 0.9208, 0.756, 0.9233, 0.7685, 0.903, 0.7771, 0.9185, 0.8124, 0.8954, 0.8017, 0.903, 0.7771, 0.9211, 0.7939, 0.9412, 0.7837, 0.903, 0.7771, 0.9233, 0.7685, 0.938, 0.77, 0.941, 0.7969, 0.9211, 0.7939, 0.903, 0.7771, 0.9412, 0.7837, 0.9333, 0.6872, 0.9487, 0.6882, 0.9487, 0.7014, 0.9274, 0.7011, 0.9333, 0.6872, 0.9274, 0.7011, 0.9065, 0.716, 0.9024, 0.6871, 0.9487, 0.7014, 0.9469, 0.7146, 0.9065, 0.716, 0.9274, 0.7011, 0.9082, 0.7399, 0.9065, 0.716, 0.9257, 0.7274, 0.9227, 0.741, 0.934, 0.7413, 0.9227, 0.741, 0.9257, 0.7274, 0.9414, 0.7279, 0.9469, 0.7146, 0.9414, 0.7279, 0.9257, 0.7274, 0.9065, 0.716, 0.934, 0.7413, 0.9323, 0.7555, 0.9208, 0.756, 0.9227, 0.741, 0.9082, 0.7399, 0.9227, 0.741, 0.9208, 0.756, 0.9076, 0.7568, 0.888, 0.7427, 0.9082, 0.7399, 0.9076, 0.7568, 0.8865, 0.7577, 0.934, 0.7413, 0.9574, 0.7448, 0.957, 0.7558, 0.9323, 0.7555, 0.9414, 0.7279, 0.9597, 0.7324, 0.9574, 0.7448, 0.934, 0.7413, 0.9323, 0.7555, 0.957, 0.7558, 0.9567, 0.7688, 0.938, 0.77, 0.7706, 0.941, 0.7463, 0.9436, 0.7449, 0.9334, 0.7706, 0.9266, 0.957, 0.7558, 0.9783, 0.7583, 0.9783, 0.7656, 0.9567, 0.7688, 0.9597, 0.7324, 0.9823, 0.7399, 0.9797, 0.7502, 0.9574, 0.7448, 0.9574, 0.7448, 0.9797, 0.7502, 0.9783, 0.7583, 0.957, 0.7558, 0.9783, 0.7656, 0.9783, 0.7583, 0.9862, 0.756, 0.9874, 0.7662, 0.8749, 0.79, 0.8818, 0.7771, 0.903, 0.7771, 0.8954, 0.8017, 0.8818, 0.7771, 0.8865, 0.7577, 0.9076, 0.7568, 0.903, 0.7771, 0.888, 0.7427, 0.8864, 0.7281, 0.9065, 0.716, 0.9082, 0.7399, 0.8864, 0.7281, 0.8851, 0.7078, 0.9024, 0.6871, 0.9065, 0.716, 0.8851, 0.7078, 0.8785, 0.6949, 0.8829, 0.6708, 0.9024, 0.6871, 0.9203, 0.8497, 0.9212, 0.8573, 0.9073, 0.8555, 0.9104, 0.8479, 0.9006, 0.6573, 0.9139, 0.6372, 0.9267, 0.6455, 0.9142, 0.6666, 0.913, 0.8301, 0.9104, 0.8479, 0.9023, 0.8463, 0.9005, 0.8228, 0.9142, 0.6666, 0.9267, 0.6455, 0.9342, 0.6488, 0.9286, 0.6643, 0.9268, 0.8356, 0.9203, 0.8497, 0.9104, 0.8479, 0.913, 0.8301, 0.939, 0.8159, 0.9268, 0.8356, 0.913, 0.8301, 0.9185, 0.8124, 0.9024, 0.6871, 0.9142, 0.6666, 0.9286, 0.6643, 0.9333, 0.6872, 0.9185, 0.8124, 0.913, 0.8301, 0.9005, 0.8228, 0.8954, 0.8017, 0.8829, 0.6708, 0.9006, 0.6573, 0.9142, 0.6666, 0.9024, 0.6871, 0.9851, 0.8155, 0.9864, 0.8082, 0.9957, 0.8082, 0.9939, 0.8186, 0.971, 0.6874, 0.9959, 0.6863, 0.9971, 0.6966, 0.9718, 0.7003, 0.4913, 0.9317, 0.4636, 0.9247, 0.4651, 0.9145, 0.4913, 0.9173, 0.9727, 0.675, 0.9964, 0.677, 0.9959, 0.6863, 0.971, 0.6874, 0.9636, 0.8018, 0.9864, 0.8082, 0.9851, 0.8155, 0.9613, 0.8147, 0.941, 0.7969, 0.9636, 0.8018, 0.9613, 0.8147, 0.9388, 0.8098, 0.9496, 0.6718, 0.9727, 0.675, 0.971, 0.6874, 0.9487, 0.6882, 0.5169, 0.9336, 0.4913, 0.9317, 0.4913, 0.9173, 0.5169, 0.9156, 0.9487, 0.6882, 0.971, 0.6874, 0.9718, 0.7003, 0.9487, 0.7014, 0.9869, 0.7858, 0.988, 0.7785, 0.9964, 0.7773, 0.996, 0.7879, 0.8231, 0.9281, 0.8487, 0.9344, 0.8472, 0.9436, 0.823, 0.941, 0.971, 0.7165, 0.9956, 0.7187, 0.9955, 0.7295, 0.971, 0.7301, 0.9668, 0.7725, 0.988, 0.7785, 0.9869, 0.7858, 0.9647, 0.7856, 0.02571, 0.9309, 0.001405, 0.9336, 0.0, 0.9234, 0.0257, 0.9165, 0.05161, 0.9325, 0.02571, 0.9309, 0.0257, 0.9165, 0.0516, 0.9145, 0.938, 0.77, 0.9668, 0.7725, 0.9647, 0.7856, 0.9412, 0.7837, 0.9469, 0.7146, 0.971, 0.7165, 0.971, 0.7301, 0.9414, 0.7279, 0.9896, 0.8003, 0.9907, 0.793, 1.0, 0.7928, 0.9984, 0.8031, 0.9678, 0.7872, 0.9907, 0.793, 0.9896, 0.8003, 0.9659, 0.8001, 0.08141, 0.9165, 0.109, 0.9234, 0.1076, 0.9336, 0.08142, 0.9309, 0.974, 0.7018, 0.9999, 0.7035, 1.0, 0.7141, 0.9741, 0.715, 0.5447, 0.9172, 0.5711, 0.9145, 0.5725, 0.9247, 0.5447, 0.9316, 0.5169, 0.9156, 0.5447, 0.9172, 0.5447, 0.9316, 0.5169, 0.9336, 0.9487, 0.7014, 0.974, 0.7018, 0.9741, 0.715, 0.9469, 0.7146, 0.0516, 0.9145, 0.08141, 0.9165, 0.08142, 0.9309, 0.05161, 0.9325, 0.9412, 0.7837, 0.9678, 0.7872, 0.9659, 0.8001, 0.941, 0.7969, 0.9293, 0.667, 0.9496, 0.6718, 0.9487, 0.6882, 0.9333, 0.6872, 0.1858, 0.6758, 0.1871, 0.6474, 0.2649, 0.65, 0.2471, 0.6893, 0.1871, 0.6474, 0.192, 0.6126, 0.2698, 0.6138, 0.2649, 0.65, 0.2471, 0.6893, 0.2649, 0.65, 0.3142, 0.6336, 0.3195, 0.6682, 0.2649, 0.65, 0.2698, 0.6138, 0.3089, 0.6066, 0.3142, 0.6336, 0.3715, 0.5956, 0.3714, 0.6286, 0.3142, 0.6336, 0.3089, 0.6066, 0.3714, 0.6286, 0.3713, 0.6696, 0.3195, 0.6682, 0.3142, 0.6336, 0.134, 0.6479, 0.1381, 0.6226, 0.1871, 0.6474, 0.1858, 0.6758, 0.1381, 0.6226, 0.1417, 0.5945, 0.192, 0.6126, 0.1871, 0.6474, 0.1417, 0.5945, 0.1381, 0.6226, 0.0995, 0.6106, 0.104, 0.5871, 0.1381, 0.6226, 0.134, 0.6479, 0.0945, 0.6336, 0.0995, 0.6106, 0.6391, 0.5879, 0.6435, 0.6115, 0.6048, 0.6234, 0.6012, 0.5953, 0.6435, 0.6115, 0.6504, 0.6341, 0.6088, 0.6487, 0.6048, 0.6234, 0.5569, 0.6764, 0.5557, 0.6481, 0.6048, 0.6234, 0.6088, 0.6487, 0.5557, 0.6481, 0.5509, 0.6132, 0.6012, 0.5953, 0.6048, 0.6234, 0.434, 0.6068, 0.4286, 0.6338, 0.3714, 0.6286, 0.3715, 0.5956, 0.4286, 0.6338, 0.4232, 0.6684, 0.3713, 0.6696, 0.3714, 0.6286, 0.4232, 0.6684, 0.4286, 0.6338, 0.4779, 0.6503, 0.4955, 0.6898, 0.4286, 0.6338, 0.434, 0.6068, 0.4731, 0.6142, 0.4779, 0.6503, 0.4955, 0.6898, 0.4779, 0.6503, 0.5557, 0.6481, 0.5569, 0.6764, 0.4779, 0.6503, 0.4731, 0.6142, 0.5509, 0.6132, 0.5557, 0.6481, 0.629, 0.1553, 0.5947, 0.2145, 0.5709, 0.1905, 0.6005, 0.1329, 0.6525, 0.1725, 0.6245, 0.2368, 0.5947, 0.2145, 0.629, 0.1553, 0.6005, 0.1329, 0.5709, 0.1905, 0.5373, 0.1828, 0.5728, 0.1132, 0.5393, 0.1012, 0.5728, 0.1132, 0.5373, 0.1828, 0.5065, 0.1705, 0.7215, 0.1898, 0.6872, 0.2621, 0.6558, 0.2491, 0.6851, 0.1845, 0.6851, 0.1845, 0.6558, 0.2491, 0.6245, 0.2368, 0.6525, 0.1725, 0.4959, 0.3064, 0.5709, 0.1905, 0.5947, 0.2145, 0.5326, 0.3405, 0.4677, 0.2534, 0.5373, 0.1828, 0.5709, 0.1905, 0.4959, 0.3064, 0.4431, 0.2315, 0.5065, 0.1705, 0.5373, 0.1828, 0.4677, 0.2534, 0.5326, 0.3405, 0.5947, 0.2145, 0.6245, 0.2368, 0.5813, 0.3577, 0.6315, 0.3554, 0.5813, 0.3577, 0.6245, 0.2368, 0.6558, 0.2491, 0.684, 0.352, 0.6315, 0.3554, 0.6558, 0.2491, 0.6872, 0.2621, 0.1732, 0.1901, 0.2068, 0.1826, 0.2762, 0.2533, 0.2479, 0.3062, 0.1494, 0.2141, 0.1732, 0.1901, 0.2479, 0.3062, 0.2111, 0.3401, 0.1196, 0.2362, 0.1494, 0.2141, 0.2111, 0.3401, 0.1625, 0.3571, 0.1732, 0.1901, 0.1439, 0.1327, 0.1716, 0.1131, 0.2068, 0.1826, 0.2068, 0.1826, 0.1716, 0.1131, 0.205, 0.1011, 0.2376, 0.1704, 0.1494, 0.2141, 0.1154, 0.1549, 0.1439, 0.1327, 0.1732, 0.1901, 0.1196, 0.2362, 0.09181, 0.172, 0.1154, 0.1549, 0.1494, 0.2141, 0.2068, 0.1826, 0.2376, 0.1704, 0.3008, 0.2314, 0.2762, 0.2533, 0.08833, 0.2484, 0.1123, 0.3548, 0.05984, 0.3512, 0.05692, 0.2614, 0.08833, 0.2484, 0.1196, 0.2362, 0.1625, 0.3571, 0.1123, 0.3548, 0.08833, 0.2484, 0.05692, 0.2614, 0.02297, 0.189, 0.05923, 0.1839, 0.08833, 0.2484, 0.05923, 0.1839, 0.09181, 0.172, 0.1196, 0.2362])
me_mehumanmale_003.materials.append(mat_shadowstealth)
me_mehumanmale_003.use_remesh_preserve_volume = False
me_mehumanmale_003.use_remesh_preserve_attributes = False
me_mehumanmale_003.use_mirror_vertex_groups = False
me_mehumanmale_003.update()
me_plane_002 = bpy.data.meshes.new('Plane.002')
me_plane_002.from_pydata([(1.0, 1.0, 0.0), (1.0, -1.0, 0.0), (-1.0, -1.0, 0.0), (-1.0, 1.0, 0.0)], [], [(0, 3, 2, 1)])
me_plane_002.materials.append(mat_shadow)
me_plane_002.use_remesh_preserve_volume = False
me_plane_002.use_remesh_preserve_attributes = False
me_plane_002.use_mirror_vertex_groups = False
me_plane_002.update()
arm_armalearm_001 = bpy.data.armatures.new('arMaleArm.001')  # bones are not reproduced

# ---- objects
ob_malearm = bpy.data.objects.new('MaleArm', arm_armalearm_001)
ob_shortsword = bpy.data.objects.new('Shortsword', me_cube_002)
ob_humanmale = bpy.data.objects.new('HumanMale', me_mehumanmale_003)
ob_renderplatform = bpy.data.objects.new('RenderPlatform', None)
ob_camera = bpy.data.objects.new('Camera', cam_camera_002)
ob_sun_001 = bpy.data.objects.new('Sun.001', light_sun_002)
ob_sun_002 = bpy.data.objects.new('Sun.002', light_sun_000)
ob_sun = bpy.data.objects.new('Sun', light_lamp_001)
ob_shadowplane = bpy.data.objects.new('ShadowPlane', me_plane_002)

# ---- transforms, parenting, visibility, modifiers, constraints
ob_malearm.location = (0.0001078, -0.01891, 1.615)
ob_malearm.lock_rotations_4d = False
ob_malearm.empty_display_type = 'ARROWS'
ob_malearm.color = (0.0, 0.0, 0.0, 1.0)
ob_malearm.lineart.crease_threshold = 0.0
ob_shortsword.parent = ob_malearm
ob_shortsword.matrix_parent_inverse = Matrix(((-0.8417, 0.05301, 0.5374, -0.7161), (-0.5366, 0.02873, -0.8433, 0.2862), (-0.06015, -0.9982, 0.004263, 0.2626), (0.0, 0.0, 0.0, 1.0)))
ob_shortsword.location = (-0.3895, 0.2742, 0.6395)
ob_shortsword.rotation_euler = (4.117, -0.3691, -1.621)
ob_shortsword.scale = (1.1, 1.1, 1.1)
ob_shortsword.lock_rotations_4d = False
ob_shortsword.empty_display_type = 'ARROWS'
ob_shortsword.color = (0.0, 0.0, 0.0, 1.0)
ob_shortsword.lineart.crease_threshold = 0.0
_m = ob_shortsword.modifiers.new('EdgeSplit', 'EDGE_SPLIT')
_m.use_edge_angle = False
ob_humanmale.location = (0.0, 0.0, 0.9877)
ob_humanmale.scale = (0.95, 1.0, 1.0)
ob_humanmale.lock_rotations_4d = False
ob_humanmale.empty_display_type = 'ARROWS'
ob_humanmale.color = (0.0, 0.0, 0.0, 1.0)
ob_humanmale.lineart.crease_threshold = 0.0
_vg = ob_humanmale.vertex_groups.new(name='Head')
_vg.add([0, 1, 2, 3, 4, 5, 6, 7, 8, 9, 10, 11, 12, 13, 14, 15, 16, 17, 18, 19, 20, 21, 22, 23, 24, 25, 26, 27, 28, 29, 30, 31, 32, 33, 34, 35, 36, 37, 38, 39, 40, 41, 42, 43, 44, 45, 46, 47, 48, 49, 50, 51, 52, 53, 54, 55, 56, 57, 58, 59, 60, 61, 62, 63, 64, 65, 66, 67, 68, 69, 70, 71, 72, 73, 74, 75, 76, 77, 78, 79, 80, 81, 82, 83, 84, 85, 86, 87, 88, 89, 90, 91, 92, 93, 94, 95, 96, 97, 98, 99, 100, 101, 102, 103, 104, 105, 106, 107, 172, 236, 237, 238, 286, 287], 1.0, 'REPLACE')
_vg = ob_humanmale.vertex_groups.new(name='Thigh.Left')
_vg.add([266, 267, 268, 269, 270, 271, 300, 301, 302, 303, 304, 305, 374, 375, 376, 377, 378, 379], 1.0, 'REPLACE')
_vg = ob_humanmale.vertex_groups.new(name='Thigh.Right')
_vg.add([216, 217, 218, 219, 220, 221, 260, 261, 262, 263, 264, 265, 370, 371, 372, 373, 380, 381], 1.0, 'REPLACE')
_vg = ob_humanmale.vertex_groups.new(name='Shin.Left')
_vg.add([272, 273, 274, 275, 276, 277, 306, 307, 308, 309, 310, 311, 364, 365, 366, 367, 368, 369], 1.0, 'REPLACE')
_vg = ob_humanmale.vertex_groups.new(name='Shin.Right')
_vg.add([210, 211, 212, 213, 214, 215, 254, 255, 256, 257, 258, 259, 358, 359, 360, 361, 362, 363], 1.0, 'REPLACE')
_vg = ob_humanmale.vertex_groups.new(name='Forearm.Right')
_vg.add([174, 175, 176, 177, 178, 179, 186, 187, 188, 189, 190, 191, 242, 243, 244, 245, 246, 247], 1.0, 'REPLACE')
_vg = ob_humanmale.vertex_groups.new(name='Forearm.Left')
_vg.add([338, 339, 340, 341, 342, 343, 404, 405, 406, 407, 408, 409, 410, 411, 412, 413, 414, 415], 1.0, 'REPLACE')
_vg = ob_humanmale.vertex_groups.new(name='Upperarm.Left')
_vg.add([278, 279, 280, 281, 282, 283, 332, 333, 334, 335, 338, 339, 340, 341, 342, 343, 398, 399, 400, 401, 402, 403], 1.0, 'REPLACE')
_vg = ob_humanmale.vertex_groups.new(name='Upperarm.Right')
_vg.add([174, 175, 176, 177, 178, 179, 182, 183, 184, 185, 248, 249, 250, 251, 252, 253, 392, 393, 394, 395, 396, 397], 1.0, 'REPLACE')
_vg = ob_humanmale.vertex_groups.new(name='Back')
_vg.add([173, 180, 181, 182, 183, 184, 185, 192, 193, 194, 195, 196, 197, 198, 199, 200, 201, 234, 235, 239, 240, 241, 284, 285, 323, 324, 325, 326, 327, 328, 329, 330, 331, 332, 333, 334, 335, 336, 337, 345, 382, 383, 384, 385, 386, 387, 388, 389, 390, 391, 480, 481, 482, 483, 484, 485, 486, 487, 488, 489], 1.0, 'REPLACE')
_vg = ob_humanmale.vertex_groups.new(name='Foot.Right')
_vg.add([210, 211, 212, 213, 214, 215, 222, 223, 224, 225, 226, 227, 346, 347, 348, 349, 350, 351], 1.0, 'REPLACE')
_vg = ob_humanmale.vertex_groups.new(name='Toes.Right')
_vg.add([228, 229, 230, 231, 232, 233, 346, 347, 348, 349, 350, 351], 1.0, 'REPLACE')
_vg = ob_humanmale.vertex_groups.new(name='Foot.Left')
_vg.add([294, 295, 296, 297, 298, 299, 306, 307, 308, 309, 310, 311, 352, 353, 354, 355, 356, 357], 1.0, 'REPLACE')
_vg = ob_humanmale.vertex_groups.new(name='Toes.Left')
_vg.add([288, 289, 290, 291, 292, 293, 352, 353, 354, 355, 356, 357], 1.0, 'REPLACE')
_vg = ob_humanmale.vertex_groups.new(name='Thumb1.Right')
_vg.add([108, 142, 144, 146, 147, 148, 149], 1.0, 'REPLACE')
_vg = ob_humanmale.vertex_groups.new(name='Thumb2.Right')
_vg.add([146, 147, 148, 149, 150, 151, 152, 153], 1.0, 'REPLACE')
_vg = ob_humanmale.vertex_groups.new(name='Hand.Right')
_vg.add([108, 109, 110, 111, 112, 113, 114, 115, 116, 117, 142, 143, 144, 145, 162, 163, 164, 165, 166, 167, 168, 169, 170, 171, 186, 187, 188, 189, 190, 191], 1.0, 'REPLACE')
_vg = ob_humanmale.vertex_groups.new(name='Fingers1.Right')
_vg.add([109, 110, 112, 113, 114, 115, 118, 119, 120, 121, 126, 127, 128, 129, 134, 135, 136, 137, 158, 159, 160, 161, 162, 163, 164, 165], 1.0, 'REPLACE')
_vg = ob_humanmale.vertex_groups.new(name='Fingers2.Right')
_vg.add([118, 119, 120, 121, 122, 123, 124, 125, 126, 127, 128, 129, 130, 131, 132, 133, 134, 135, 136, 137, 138, 139, 140, 141, 154, 155, 156, 157, 158, 159, 160, 161], 1.0, 'REPLACE')
_vg = ob_humanmale.vertex_groups.new(name='Hand.Left')
_vg.add([410, 411, 412, 413, 414, 415, 416, 417, 418, 419, 420, 421, 422, 423, 424, 425, 442, 443, 444, 445, 470, 471, 472, 473, 474, 475, 476, 477, 478, 479], 1.0, 'REPLACE')
_vg = ob_humanmale.vertex_groups.new(name='Thumb1.Left')
_vg.add([438, 439, 440, 441, 443, 445, 479], 1.0, 'REPLACE')
_vg = ob_humanmale.vertex_groups.new(name='Thumb2.Left')
_vg.add([434, 435, 436, 437, 438, 439, 440, 441], 1.0, 'REPLACE')
_vg = ob_humanmale.vertex_groups.new(name='Fingers1.Left')
_vg.add([422, 423, 424, 425, 426, 427, 428, 429, 450, 451, 452, 453, 458, 459, 460, 461, 466, 467, 468, 469, 472, 473, 474, 475, 477, 478], 1.0, 'REPLACE')
_vg = ob_humanmale.vertex_groups.new(name='Fingers2.Left')
_vg.add([426, 427, 428, 429, 430, 431, 432, 433, 446, 447, 448, 449, 450, 451, 452, 453, 454, 455, 456, 457, 458, 459, 460, 461, 462, 463, 464, 465, 466, 467, 468, 469], 1.0, 'REPLACE')
_vg = ob_humanmale.vertex_groups.new(name='Hip')
_vg.add([202, 203, 204, 205, 206, 207, 208, 209, 312, 313, 314, 315, 316, 317, 318, 319, 320, 321, 322, 344], 1.0, 'REPLACE')
_vg = ob_humanmale.vertex_groups.new(name='Neck')
for _i, _w in zip([39, 42, 43, 44, 60, 61, 71, 72, 73, 91, 92, 93, 94, 95, 96, 97, 98, 106, 107], [1.0, 1.0, 1.0, 1.0, 1.0, 1.0, 0.5, 0.5, 0.5, 1.0, 1.0, 1.0, 1.0, 1.0, 1.0, 1.0, 1.0, 1.0, 1.0]): _vg.add([_i], _w, 'REPLACE')
_m = ob_humanmale.modifiers.new('Armature', 'ARMATURE')
_m.object = ob_malearm
_m = ob_humanmale.modifiers.new('EdgeSplit', 'EDGE_SPLIT')
_m.use_edge_angle = False
ob_renderplatform.location = (0.0, 0.0, 0.0)
ob_renderplatform.rotation_euler = (2.005e-08, -4.841e-08, 157.1)
ob_renderplatform.lock_rotations_4d = False
ob_renderplatform.empty_display_type = 'ARROWS'
ob_renderplatform.empty_image_offset = (0.0, 0.0)
ob_renderplatform.lineart.crease_threshold = 0.0
ob_camera.parent = ob_renderplatform
ob_camera.matrix_parent_inverse = Matrix(((1.0, -7.103e-05, 4.841e-08, 0.0), (7.103e-05, 1.0, 2.005e-08, 0.0), (-4.841e-08, -2.005e-08, 1.0, 0.0), (0.0, 0.0, 0.0, 1.0)))
ob_camera.location = (5.0, -5.0, 5.3)
ob_camera.rotation_euler = (1.047, 0.0, 0.7854)
ob_camera.lock_rotations_4d = False
ob_camera.empty_display_type = 'ARROWS'
ob_camera.lineart.crease_threshold = 0.0
ob_sun_001.parent = ob_renderplatform
ob_sun_001.matrix_parent_inverse = Matrix(((1.0, -0.001831, 4.841e-08, 0.0), (0.001831, 1.0, 2.005e-08, 0.0), (-4.844e-08, -1.996e-08, 1.0, 0.0), (0.0, 0.0, 0.0, 1.0)))
ob_sun_001.location = (6.851, 7.839, 11.54)
ob_sun_001.rotation_euler = (1.381, -0.06972, 1.625)
ob_sun_001.lineart.crease_threshold = 0.0
ob_sun_002.parent = ob_renderplatform
ob_sun_002.matrix_parent_inverse = Matrix(((1.0, -0.001831, 4.841e-08, 0.0), (0.001831, 1.0, 2.005e-08, 0.0), (-4.844e-08, -1.996e-08, 1.0, 0.0), (0.0, 0.0, 0.0, 1.0)))
ob_sun_002.location = (7.5, 6.39, 12.03)
ob_sun_002.rotation_euler = (-1.863, -0.7379, 1.579)
ob_sun_002.lineart.crease_threshold = 0.0
ob_sun.parent = ob_renderplatform
ob_sun.matrix_parent_inverse = Matrix(((1.0, 7.868e-06, 4.841e-08, 0.0), (-7.868e-06, 1.0, 2.005e-08, 0.0), (-4.841e-08, -2.005e-08, 1.0, 0.0), (0.0, 0.0, 0.0, 1.0)))
ob_sun.location = (7.5, 9.0, 7.5)
ob_sun.rotation_euler = (0.4847, 0.4381, -0.2138)
ob_sun.lock_rotations_4d = False
ob_sun.empty_display_type = 'ARROWS'
ob_sun.lineart.crease_threshold = 0.0
ob_shadowplane.location = (0.0, 0.0, 0.0)
ob_shadowplane.scale = (10.0, 10.0, 10.0)
ob_shadowplane.lock_rotations_4d = False
ob_shadowplane.empty_display_type = 'ARROWS'
ob_shadowplane.lineart.crease_threshold = 0.0

# ---- collection membership
col_collection_1.objects.link(ob_malearm)
col_collection_1.objects.link(ob_shortsword)
col_collection_1.objects.link(ob_humanmale)
col_collection_1.objects.link(ob_renderplatform)
col_collection_1.objects.link(ob_camera)
col_collection_1.objects.link(ob_sun_001)
col_collection_1.objects.link(ob_sun_002)
col_collection_1.objects.link(ob_sun)
col_collection_1.objects.link(ob_shadowplane)

# ---- scene / render settings (as saved in the file)
scene.camera = ob_camera
scene.frame_start = 1; scene.frame_end = 16; scene.frame_set(12)
scene.render.engine = 'BLENDER_EEVEE_NEXT'
scene.render.image_settings.compression = 90
scene.render.resolution_x = 512
scene.render.resolution_y = 512
scene.render.resolution_percentage = 25
scene.render.pixel_aspect_x = 100.0
scene.render.pixel_aspect_y = 100.0
scene.render.fps = 8
scene.render.dither_intensity = 0.0
scene.render.use_compositing = False
scene.render.use_sequencer = False
scene.render.use_bake_selected_to_active = True
scene.render.bake_margin = 2
scene.render.bake_bias = 0.0
scene.render.use_stamp_time = False
scene.render.use_stamp_date = False
scene.render.use_stamp_frame = False
scene.render.use_stamp_camera = False
scene.render.use_stamp_scene = False
scene.render.use_stamp_filename = False
scene.render.use_stamp_render_time = False
scene.render.stamp_font_size = 0
scene.cycles.use_denoising = False
scene.cycles.samples = 10
scene.cycles.sampling_pattern = 'TABULATED_SOBOL'
scene.cycles.light_sampling_threshold = 0.0
scene.cycles.use_adaptive_sampling = False
scene.cycles.use_light_tree = False
scene.cycles.blur_glossy = 0.0
scene.cycles.volume_bounces = 1
scene.cycles.pixel_filter_type = 'GAUSSIAN'
scene.cycles.sample_clamp_indirect = 0.0
scene.view_settings.view_transform = 'Raw'
bpy.context.view_layer.update()
